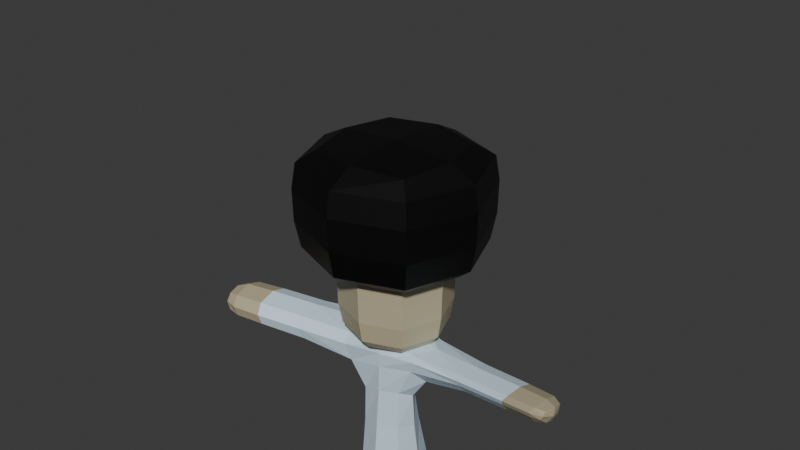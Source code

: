 # Source: GRANDMA.blend  (saved by Blender 4.0.36; exported with 4.5.12 LTS)
import bpy
from mathutils import Matrix  # noqa: F401  (used for matrix-valued properties, if any)

bpy.ops.wm.read_factory_settings(use_empty=True)
scene = bpy.context.scene
scene.name = 'Scene'

# ---- collections
col_collection = bpy.data.collections.new('Collection'); scene.collection.children.link(col_collection)

# ---- materials (node trees are filled in below, after node groups)
mat_skin = bpy.data.materials.new('sKIN')
mat_skin.alpha_threshold = 0.0
mat_skin.use_transparent_shadow = False
mat_skin.roughness = 0.5
mat_skin.line_color = (0.0, 0.0, 0.0, 1.0)
mat_dress = bpy.data.materials.new('Dress')
mat_dress.use_transparent_shadow = False
mat_hair = bpy.data.materials.new('Hair')
mat_hair.use_transparent_shadow = False
mat_glasses = bpy.data.materials.new('Glasses')
mat_glasses.use_transparent_shadow = False
mat_material_004 = bpy.data.materials.new('Material.004')
mat_material_004.use_transparent_shadow = False

# ---- material node trees
mat_skin.use_nodes = True; mat_skin.node_tree.nodes.clear()
_N = mat_skin.node_tree.nodes; _L = mat_skin.node_tree.links
n0 = _N.new('ShaderNodeOutputMaterial'); n0.name = 'Material Output'; n0.location = (300, 300)
n1 = _N.new('ShaderNodeBsdfPrincipled'); n1.name = 'Principled BSDF'; n1.location = (10, 300)
n1.inputs[3].default_value = 1.45
n2 = _N.new('ShaderNodeRGB'); n2.name = 'RGB'; n2.location = (-280, 280)
n2.outputs[0].default_value = (0.4987, 0.438, 0.2828, 1.0)
_L.new(n1.outputs[0], n0.inputs[0])
_L.new(n2.outputs[0], n1.inputs[0])
n0.is_active_output = True
mat_dress.use_nodes = True; mat_dress.node_tree.nodes.clear()
_N = mat_dress.node_tree.nodes; _L = mat_dress.node_tree.links
n0 = _N.new('ShaderNodeBsdfPrincipled'); n0.name = 'Principled BSDF'; n0.location = (10, 300)
n0.inputs[3].default_value = 1.45
n1 = _N.new('ShaderNodeOutputMaterial'); n1.name = 'Material Output'; n1.location = (300, 300)
n2 = _N.new('ShaderNodeRGB'); n2.name = 'RGB'; n2.location = (-280, 280)
n2.outputs[0].default_value = (0.6878, 0.8712, 1.0, 1.0)
_L.new(n0.outputs[0], n1.inputs[0])
_L.new(n2.outputs[0], n0.inputs[0])
n1.is_active_output = True
mat_hair.use_nodes = True; mat_hair.node_tree.nodes.clear()
_N = mat_hair.node_tree.nodes; _L = mat_hair.node_tree.links
n0 = _N.new('ShaderNodeBsdfPrincipled'); n0.name = 'Principled BSDF'; n0.location = (10, 300)
n0.inputs[3].default_value = 1.45
n1 = _N.new('ShaderNodeOutputMaterial'); n1.name = 'Material Output'; n1.location = (300, 300)
n2 = _N.new('ShaderNodeRGB'); n2.name = 'RGB'; n2.location = (-280, 280)
n2.outputs[0].default_value = (0.0, 0.0, 0.0, 1.0)
_L.new(n0.outputs[0], n1.inputs[0])
_L.new(n2.outputs[0], n0.inputs[0])
n1.is_active_output = True
mat_glasses.use_nodes = True; mat_glasses.node_tree.nodes.clear()
_N = mat_glasses.node_tree.nodes; _L = mat_glasses.node_tree.links
n0 = _N.new('ShaderNodeBsdfPrincipled'); n0.name = 'Principled BSDF'; n0.location = (10, 300)
n0.inputs[3].default_value = 1.45
n1 = _N.new('ShaderNodeOutputMaterial'); n1.name = 'Material Output'; n1.location = (300, 300)
n2 = _N.new('ShaderNodeRGB'); n2.name = 'RGB'; n2.location = (-280, 280)
n2.outputs[0].default_value = (0.4986, 0.0, 0.4933, 1.0)
_L.new(n0.outputs[0], n1.inputs[0])
_L.new(n2.outputs[0], n0.inputs[0])
n1.is_active_output = True
mat_material_004.use_nodes = True; mat_material_004.node_tree.nodes.clear()
_N = mat_material_004.node_tree.nodes; _L = mat_material_004.node_tree.links
n0 = _N.new('ShaderNodeBsdfPrincipled'); n0.name = 'Principled BSDF'; n0.location = (10, 300)
n0.inputs[3].default_value = 1.45
n1 = _N.new('ShaderNodeOutputMaterial'); n1.name = 'Material Output'; n1.location = (300, 300)
_L.new(n0.outputs[0], n1.inputs[0])
n1.is_active_output = True

# ---- world
world_world = bpy.data.worlds.new('World'); scene.world = world_world
world_world.use_nodes = True; world_world.node_tree.nodes.clear()
_N = world_world.node_tree.nodes; _L = world_world.node_tree.links
n0 = _N.new('ShaderNodeOutputWorld'); n0.name = 'World Output'; n0.location = (300, 300)
n1 = _N.new('ShaderNodeBackground'); n1.name = 'Background'; n1.location = (10, 300)
n1.inputs[0].default_value = (0.05088, 0.05088, 0.05088, 1.0)
_L.new(n1.outputs[0], n0.inputs[0])
n0.is_active_output = True
world_world.color = (0.05088, 0.05088, 0.05088)
world_world.use_sun_shadow = False
world_world.sun_shadow_jitter_overblur = 0.0

# ---- meshes
me_cube_001 = bpy.data.meshes.new('Cube.001')
me_cube_001.from_pydata([(-0.1458, 1.376, 7.916), (-0.1458, 1.376, 7.146), (-0.1458, 1.319, 7.916), (-0.1458, 1.319, 7.146), (0.06177, 1.376, 7.916), (0.06177, 1.376, 7.146), (0.06177, 1.319, 7.916), (0.06177, 1.319, 7.146), (-0.1804, 1.386, 7.399), (-0.1804, 1.309, 7.399), (0.09637, 1.309, 7.399), (0.09637, 1.386, 7.399), (-0.1686, 1.347, 7.961), (-0.1745, 1.384, 7.215), (-0.1686, 1.347, 7.135), (-0.1745, 1.311, 7.695), (-0.04204, 1.313, 7.961), (-0.04204, 1.313, 7.135), (0.09045, 1.311, 7.695), (0.08452, 1.347, 7.961), (0.08452, 1.347, 7.135), (0.09045, 1.384, 7.695), (-0.04204, 1.382, 7.961), (-0.04204, 1.382, 7.135), (-0.1745, 1.384, 7.695), (-0.1745, 1.311, 7.215), (0.09045, 1.311, 7.215), (0.09045, 1.384, 7.215), (-0.04204, 1.4, 7.399), (0.1483, 1.347, 7.399), (-0.04204, 1.295, 7.399), (-0.2324, 1.347, 7.399), (-0.2243, 1.347, 7.214), (-0.04204, 1.297, 7.214), (0.1403, 1.347, 7.214), (-0.04204, 1.398, 7.214), (-0.04204, 1.347, 8.056), (-0.04204, 1.347, 7.113), (-0.04204, 1.398, 7.7), (0.1403, 1.347, 7.7), (-0.04204, 1.297, 7.7), (-0.2243, 1.347, 7.7), (0.5067, 0.6869, 2.166), (0.5374, 0.5376, 0.1578), (0.6153, -0.652, 2.144), (0.5374, -0.5376, 0.1578), (-0.6363, 0.8508, 2.133), (-0.5, 0.5, -1.192e-07), (-0.6212, -0.5907, 2.097), (-0.5, -0.5, -1.192e-07), (0.5878, -0.5703, 6.621), (-0.5343, -0.5228, 6.576), (0.5562, 0.5691, 6.618), (-0.6034, 0.6172, 6.591), (0.5592, -0.633, 4.558), (-0.5224, 0.3793, 4.182), (3.194, 0.02469, 5.952), (3.288, -0.6197, 6.473), (4.155, -0.401, 6.589), (-4.365, -0.4075, 6.342), (3.317, -0.5024, 6.632), (3.272, 0.3683, 6.43), (4.127, -0.5173, 6.43), (-4.283, -0.65, 5.917), (0.8414, -0.8376, 6.874), (-0.831, -0.8281, 6.866), (0.8351, 0.8388, 6.875), (-0.8449, 0.8487, 6.87), (-0.8779, 0.02311, 5.585), (0.8249, 0.05503, 5.689), (0.9418, -0.6614, 6.244), (-0.7773, -0.6455, 5.819), (4.062, -0.005682, 6.079), (-4.214, -1.119, 6.006), (4.115, 0.2238, 6.398), (-4.291, -1.01, 6.38), (-3.428, -0.08927, 6.407), (-3.328, -0.9369, 6.441), (-3.228, -1.037, 5.959), (-3.319, -0.4572, 5.822), (-0.4637, -0.5589, 4.325), (0.4389, 0.2694, 4.276), (0.6364, 0.69, 0.3569), (-0.6643, -0.6522, 0.3369), (0.6591, -0.6651, 0.3409), (-0.6655, 0.7267, 0.3527), (0.6093, 0.5703, -0.01072), (0.6099, 0.5709, 0.233), (0.5808, 1.003, -0.1299), (0.5808, 1.003, 0.1112), (0.9681, 0.542, -0.1283), (0.9692, 0.5431, 0.1174), (0.9678, 1.003, -0.1299), (0.9678, 1.003, 0.1112), (-0.7067, 0.5417, -0.1299), (-0.7067, 0.5417, 0.1112), (-0.7067, 1.003, -0.1299), (-0.7067, 1.003, 0.1112), (-0.3197, 0.5417, -0.1299), (-0.3197, 0.5417, 0.1112), (-0.3197, 1.003, -0.1299), (-0.3197, 1.003, 0.1112), (-0.9689, 0.4487, 6.436), (0.9481, -0.5774, 6.604), (0.8961, 0.4632, 6.468), (-0.8647, -0.5804, 6.474), (0.9047, 0.9048, 7.928), (0.9047, -0.9047, 7.928), (-0.9049, 0.9049, 7.928), (-0.9048, -0.9047, 7.928), (0.3286, 1.269, 8.155), (0.9689, 1.267, 8.264), (0.3246, 1.27, 7.842), (0.9729, 1.269, 7.878), (0.4828, 1.269, 7.946), (0.4828, 1.268, 8.124), (0.8147, 1.268, 8.124), (0.8147, 1.269, 7.946), (-1.041, 1.266, 8.251), (-0.3959, 1.27, 8.168), (-1.044, 1.269, 7.874), (-0.3936, 1.27, 7.846), (-0.8845, 1.269, 7.946), (-0.8845, 1.268, 8.124), (-0.5527, 1.268, 8.124), (-0.5527, 1.269, 7.946), (-0.4302, 1.275, 8.082), (0.3441, 1.275, 8.082), (-0.4302, 1.276, 7.984), (0.3441, 1.276, 7.984), (0.1372, 1.275, 8.106), (0.1372, 1.276, 7.96), (-0.2222, 1.276, 7.96), (-0.2222, 1.275, 8.106), (-1.008, -1.008, 8.492), (1.008, -1.008, 8.492), (1.008, 1.008, 8.492), (-1.008, 1.008, 8.492), (-1.42, -1.42, 8.773), (1.42, -1.42, 8.773), (1.42, 1.42, 8.773), (-1.42, 1.42, 8.773), (1.142, -1.142, 10.98), (-1.142, -1.142, 10.98), (1.142, 1.142, 10.98), (-1.142, 1.142, 10.98), (-1.523, -1.523, 10.14), (1.523, -1.523, 10.14), (1.523, 1.523, 10.14), (-1.523, 1.523, 10.14), (-0.04431, 1.356, 8.196), (0.9183, 1.327, 8.565), (0.02623, 1.38, 8.014), (0.9888, 1.351, 8.383), (0.0989, 1.345, 8.301), (0.2039, 1.381, 8.031), (0.7406, 1.326, 8.548), (0.8456, 1.362, 8.277), (-0.111, 1.302, 8.199), (-1.074, 1.273, 8.569), (-0.1815, 1.326, 8.018), (-1.144, 1.297, 8.387), (-0.2542, 1.291, 8.305), (-0.3592, 1.327, 8.035), (-0.8959, 1.272, 8.552), (-1.001, 1.308, 8.281), (-0.6096, -9.313e-10, -1.192e-07), (1.863e-09, 0.6096, 0.006154), (0.6528, 0.6596, 0.1218), (-0.6554, -0.6229, 1.062), (0.656, -0.6569, 0.1216), (-0.638, 0.6456, 0.04408), (0.00868, -0.882, 2.115), (0.7841, -0.003672, 2.162), (-3.725e-09, -0.6096, 0.006154), (-0.8518, 0.1512, 2.108), (-0.07643, 1.029, 2.155), (0.6126, -1.863e-09, 0.05623), (0.03616, -0.7602, 6.597), (0.7859, -0.009554, 6.626), (-0.7828, 0.0562, 6.577), (-0.03305, 0.8069, 6.606), (-0.5935, 0.5473, 6.555), (0.4632, 0.508, 3.271), (0.5762, -0.5212, 6.612), (-0.549, -0.5702, 3.247), (3.316, -0.7031, 6.621), (3.305, -0.02383, 6.591), (2.091, 0.02004, 5.922), (3.913, -0.5985, 6.466), (3.898, 0.3473, 6.425), (3.942, -0.4805, 6.627), (4.173, -0.0694, 6.52), (2.215, -0.5177, 6.627), (2.17, 0.3711, 6.432), (4.18, -0.5211, 6.54), (-3.391, -0.1394, 6.099), (-3.26, -1.121, 6.216), (-3.253, -0.7912, 5.791), (-3.398, -0.4692, 6.524), (0.007094, -1.147, 6.87), (1.153, -0.001229, 6.876), (-1.152, 0.01209, 6.867), (-0.006798, 1.158, 6.873), (-0.7246, 0.7352, 6.643), (0.6959, 0.7061, 6.659), (0.7146, -0.7036, 6.658), (-0.6831, -0.6751, 6.633), (-1.214, 1.214, 8.548), (-0.8975, 0.8979, 7.368), (1.214, 1.214, 8.548), (0.896, 0.8966, 7.369), (-0.5171, 0.1451, 4.956), (0.9054, 0.353, 6.088), (0.5809, -0.6298, 5.504), (-0.8625, -0.741, 6.244), (1.113, -0.338, 5.897), (-1.056, -0.3502, 5.547), (0.09689, -0.7097, 6.042), (-0.03792, 0.1876, 5.565), (4.124, -0.2801, 6.228), (-2.271, 0.1373, 6.4), (-4.023, -1.044, 6.434), (2.188, -0.6311, 6.448), (3.824, 0.02399, 5.976), (4.116, 0.1716, 6.209), (-2.071, -0.826, 5.934), (-4.014, -0.5847, 5.842), (-2.163, -0.2375, 5.788), (-3.927, -1.147, 5.97), (-2.17, -0.7298, 6.435), (-4.119, -0.2392, 6.4), (-4.379, -0.6958, 6.405), (-4.375, -0.4765, 6.122), (-4.283, -0.91, 5.917), (-4.287, -1.129, 6.2), (3.22, 0.3386, 6.123), (3.231, -0.3407, 6.153), (0.6851, -0.1991, 4.448), (-0.6791, -0.07251, 4.223), (0.06451, -0.7685, 4.482), (-0.05855, 0.4969, 4.189), (0.5865, -0.6425, 3.378), (-0.5843, 0.663, 3.208), (-0.4384, -0.5613, 5.181), (0.4646, 0.08367, 5.073), (0.5745, 0.7244, 1.118), (-0.6378, -0.6363, 0.04212), (0.6408, -0.6596, 1.071), (-0.6601, 0.8322, 1.104), (-0.0168, 0.9645, 0.3578), (0.8935, 0.008141, 0.3479), (-0.911, 0.04181, 0.3443), (-0.0007303, -0.9146, 0.3344), (0.5385, 0.7722, -0.1561), (0.5799, 0.5329, 0.1646), (0.5394, 0.7732, 0.1416), (0.5384, 1.053, -0.009338), (0.7743, 1.053, -0.1563), (0.7743, 1.053, 0.1376), (1.01, 1.053, -0.009338), (1.01, 0.7722, -0.1563), (1.01, 0.7722, 0.1376), (1.011, 0.4917, -0.00685), (0.7916, 0.5086, -0.08374), (0.7954, 0.5123, 0.2259), (-0.7491, 0.7722, -0.1563), (-0.7491, 0.4911, -0.009338), (-0.7491, 0.7722, 0.1376), (-0.7491, 1.053, -0.009338), (-0.5132, 1.053, -0.1563), (-0.5132, 1.053, 0.1376), (-0.2773, 1.053, -0.009338), (-0.2773, 0.7722, -0.1563), (-0.2773, 0.7722, 0.1376), (-0.2773, 0.4911, -0.006863), (-0.5132, 0.4911, -0.1563), (-0.5132, 0.4911, 0.1376), (-0.9923, 0.294, 6.06), (1.011, -0.7227, 6.534), (0.5369, 0.4984, 6.589), (-0.5098, -0.4713, 6.549), (1.177, -0.03056, 6.596), (-1.182, -0.04508, 6.521), (0.05718, -0.6924, 6.527), (-0.0407, 0.599, 6.415), (-1.244, 0.0001155, 7.928), (1.244, 5.024e-06, 7.928), (0.9176, 0.9177, 8.311), (-5.02e-06, -1.244, 7.928), (-0.0001155, 1.244, 7.928), (-0.8956, -0.8951, 7.368), (0.8968, -0.8964, 7.369), (-0.9177, 0.9177, 8.311), (0.2058, 1.27, 7.985), (0.6488, 1.267, 8.275), (1.092, 1.268, 8.084), (0.6488, 1.27, 7.794), (0.4206, 1.269, 8.035), (0.6488, 1.268, 8.157), (0.8769, 1.269, 8.035), (0.6488, 1.269, 7.912), (0.8938, 1.269, 7.912), (0.8918, 1.267, 8.194), (0.4057, 1.268, 8.139), (0.4037, 1.27, 7.894), (-1.164, 1.267, 8.073), (-0.7186, 1.267, 8.275), (-0.2733, 1.271, 7.997), (-0.7186, 1.27, 7.794), (-0.9468, 1.269, 8.035), (-0.7186, 1.268, 8.157), (-0.4904, 1.269, 8.035), (-0.7186, 1.269, 7.912), (-0.4731, 1.27, 7.896), (-0.4743, 1.269, 8.146), (-0.9629, 1.267, 8.187), (-0.9641, 1.269, 7.91), (-0.4549, 1.276, 8.033), (0.2678, 1.275, 8.103), (0.3686, 1.276, 8.033), (-0.3534, 1.276, 7.963), (-0.04239, 1.275, 8.106), (0.2678, 1.276, 7.963), (0.1372, 1.276, 8.033), (-0.04239, 1.276, 7.96), (-0.3534, 1.275, 8.103), (-0.2222, 1.276, 8.033), (-0.9177, -0.9176, 8.311), (0.9176, -0.9176, 8.311), (-1.214, -1.214, 8.548), (1.214, -1.214, 8.548), (1.386, 1.307e-06, 8.492), (-6.322e-05, 1.386, 8.492), (-1.263e-06, -1.386, 8.492), (-1.386, 6.32e-05, 8.492), (-1.51, 1.51, 9.391), (-1.51, -1.51, 9.391), (1.51, -1.51, 9.392), (1.51, 1.51, 9.391), (1.952, -1.023e-05, 8.773), (-6.565e-05, 1.952, 8.773), (1.029e-05, -1.952, 8.773), (-1.952, 6.566e-05, 8.773), (4.448e-05, -1.392, 11.03), (1.392, -4.446e-05, 11.03), (-1.392, -2.949e-05, 11.03), (2.946e-05, 1.392, 11.03), (-1.458, -1.458, 10.71), (1.458, -1.458, 10.71), (1.458, 1.458, 10.71), (-1.458, 1.458, 10.71), (2.094, -3.651e-05, 10.14), (-3.129e-05, 2.094, 10.14), (3.653e-05, -2.094, 10.14), (-2.094, 3.14e-05, 10.14), (-0.009039, 1.368, 8.105), (0.8832, 1.322, 8.596), (0.9536, 1.339, 8.474), (0.06132, 1.385, 7.983), (-0.03929, 1.35, 8.242), (0.5248, 1.372, 8.154), (0.1514, 1.363, 8.166), (0.4198, 1.336, 8.425), (0.9838, 1.357, 8.337), (0.7931, 1.344, 8.413), (-1.158, 2.373, 8.173), (-0.5103, 2.373, 8.173), (-0.1462, 1.314, 8.109), (-1.038, 1.268, 8.6), (-1.109, 1.285, 8.478), (-0.2166, 1.331, 7.987), (-0.116, 1.296, 8.246), (-0.68, 1.318, 8.158), (-0.3067, 1.309, 8.17), (-0.5751, 1.282, 8.429), (-1.139, 1.303, 8.341), (-0.9484, 1.29, 8.417), (-0.0389, 0.7073, 6.566), (-0.0006495, -0.9074, 1.059), (-0.8951, 0.1182, 1.081), (-0.07079, 1.304e-08, 3.147), (0.845, 0.01888, 1.097), (-0.04945, 1.044, 1.119), (-0.01997, 0.985, 6.652), (0.04498, -0.6803, 6.578), (-0.7581, 0.04758, 6.549), (0.7619, -0.01873, 6.614), (2.116, 0.334, 6.116), (2.148, -0.3476, 6.12), (-2.233, 0.07782, 6.084), (-2.102, -0.9116, 6.208), (-2.117, -0.5744, 5.753), (-2.259, -0.2539, 6.515), (0.9695, -0.004126, 6.663), (-0.968, 0.03544, 6.634), (0.02138, -0.9537, 6.645), (-6.357e-05, 1.669, 8.548), (-1.669, 6.355e-05, 8.548), (1.669, -2.334e-06, 8.548), (2.351e-06, -1.669, 8.548), (0.7084, -0.2886, 5.32), (-0.6635, -0.2006, 5.02), (0.08879, -0.7222, 5.4), (-0.04372, 0.2505, 4.957), (3.943, -0.6758, 6.612), (4.218, -0.1742, 6.374), (-4.088, -0.2841, 6.106), (-3.962, -1.224, 6.218), (-3.956, -0.9086, 5.81), (-4.421, -0.8163, 6.161), (3.933, -0.02513, 6.584), (3.851, 0.322, 6.135), (2.221, -0.03141, 6.59), (0.7295, -0.08856, 3.343), (-0.7713, 0.06773, 3.209), (0.03361, -0.8298, 3.326), (-0.07545, 0.809, 3.226), (2.214, -0.7131, 6.607), (-0.0021, 0.8841, 0.04473), (0.8752, 0.001018, 0.04349), (-0.8774, 0.005226, 0.04304), (-9.13e-05, -0.8778, 0.0418), (0.4498, 0.7725, -0.008056), (0.7743, 1.159, -0.009338), (1.099, 0.7722, -0.009338), (0.8067, 0.4177, 0.1264), (0.7743, 0.7722, -0.164), (0.7744, 0.7723, 0.1936), (-0.838, 0.7722, -0.009338), (-0.5132, 1.159, -0.009338), (-0.1884, 0.7722, -0.009338), (-0.5132, 0.3851, -0.009338), (-0.5132, 0.7722, -0.1503), (-0.5132, 0.7722, 0.1931), (3.862, -0.3287, 6.164), (-4.094, -0.6, 6.513), (0.0813, -0.7166, 6.382), (-0.04018, 0.3781, 6.059), (-1.233, 0.001653, 7.368), (0.0008806, -1.232, 7.368), (-0.0009915, 1.233, 7.369), (1.233, -0.0001474, 7.369), (-0.3819, 1.27, 8.016), (-1.055, 1.268, 8.054), (0.9843, 1.268, 8.059), (0.3132, 1.269, 8.01), (0.6488, 1.27, 7.853), (0.6488, 1.268, 8.216), (-0.7186, 1.27, 7.853), (-0.7186, 1.268, 8.216), (0.2706, 1.276, 8.033), (-0.04239, 1.276, 8.033), (-0.3562, 1.276, 8.033), (1.262, 3.265e-06, 8.311), (-7.922e-05, 1.262, 8.311), (-3.256e-06, -1.262, 8.311), (-1.262, 7.918e-05, 8.311), (2.366e-05, -2.076, 9.392), (-5.541e-05, 2.076, 9.391), (-2.076, 5.54e-05, 9.391), (2.076, -2.358e-05, 9.392), (-2.006, -1.887e-06, 10.71), (4.209e-05, -4.21e-05, 11.13), (4.295e-05, -2.006, 10.71), (1.905e-06, 2.006, 10.71), (2.006, -4.293e-05, 10.71), (0.9335, 1.34, 8.466), (0.01101, 1.368, 8.112), (0.4723, 1.354, 8.289), (-1.089, 1.286, 8.47), (-0.1663, 1.314, 8.116), (-0.6275, 1.3, 8.293)], [], [(8, 13, 32, 31), (13, 1, 14, 32), (32, 14, 3, 25), (31, 32, 25, 9), (9, 25, 33, 30), (25, 3, 17, 33), (33, 17, 7, 26), (30, 33, 26, 10), (10, 26, 34, 29), (26, 7, 20, 34), (34, 20, 5, 27), (29, 34, 27, 11), (11, 27, 35, 28), (27, 5, 23, 35), (35, 23, 1, 13), (28, 35, 13, 8), (2, 16, 36, 12), (16, 6, 19, 36), (36, 19, 4, 22), (12, 36, 22, 0), (7, 17, 37, 20), (17, 3, 14, 37), (37, 14, 1, 23), (20, 37, 23, 5), (4, 21, 38, 22), (21, 11, 28, 38), (38, 28, 8, 24), (22, 38, 24, 0), (6, 18, 39, 19), (18, 10, 29, 39), (39, 29, 11, 21), (19, 39, 21, 4), (2, 15, 40, 16), (15, 9, 30, 40), (40, 30, 10, 18), (16, 40, 18, 6), (0, 24, 41, 12), (24, 8, 31, 41), (41, 31, 9, 15), (12, 41, 15, 2), (104, 285, 378, 280), (285, 102, 182, 378), (378, 182, 53, 181), (280, 378, 181, 52), (84, 248, 379, 253), (248, 44, 172, 379), (379, 172, 48, 169), (253, 379, 169, 83), (83, 169, 380, 252), (169, 48, 175, 380), (380, 175, 46, 249), (252, 380, 249, 85), (47, 167, 381, 166), (167, 43, 177, 381), (381, 177, 45, 174), (166, 381, 174, 49), (82, 246, 382, 251), (246, 42, 173, 382), (382, 173, 44, 248), (251, 382, 248, 84), (85, 249, 383, 250), (249, 46, 176, 383), (383, 176, 42, 246), (250, 383, 246, 82), (52, 181, 384, 205), (181, 53, 204, 384), (384, 204, 67, 203), (205, 384, 203, 66), (105, 284, 385, 281), (284, 103, 184, 385), (385, 184, 50, 178), (281, 385, 178, 51), (102, 283, 386, 182), (283, 105, 281, 386), (386, 281, 51, 180), (182, 386, 180, 53), (103, 282, 387, 184), (282, 104, 280, 387), (387, 280, 52, 179), (184, 387, 179, 50), (69, 213, 388, 188), (213, 104, 194, 388), (388, 194, 61, 236), (188, 388, 236, 56), (70, 216, 389, 223), (216, 69, 188, 389), (389, 188, 56, 237), (223, 389, 237, 57), (102, 278, 390, 221), (278, 68, 228, 390), (390, 228, 79, 196), (221, 390, 196, 76), (71, 215, 391, 226), (215, 105, 230, 391), (391, 230, 77, 197), (226, 391, 197, 78), (68, 217, 392, 228), (217, 71, 226, 392), (392, 226, 78, 198), (228, 392, 198, 79), (105, 283, 393, 230), (283, 102, 221, 393), (393, 221, 76, 199), (230, 393, 199, 77), (50, 179, 394, 206), (179, 52, 205, 394), (394, 205, 66, 201), (206, 394, 201, 64), (53, 180, 395, 204), (180, 51, 207, 395), (395, 207, 65, 202), (204, 395, 202, 67), (51, 178, 396, 207), (178, 50, 206, 396), (396, 206, 64, 200), (207, 396, 200, 65), (136, 333, 397, 210), (333, 137, 208, 397), (397, 208, 141, 341), (210, 397, 341, 140), (137, 335, 398, 208), (335, 134, 330, 398), (398, 330, 138, 343), (208, 398, 343, 141), (135, 332, 399, 331), (332, 136, 210, 399), (399, 210, 140, 340), (331, 399, 340, 139), (134, 334, 400, 330), (334, 135, 331, 400), (400, 331, 139, 342), (330, 400, 342, 138), (54, 238, 401, 214), (238, 81, 245, 401), (401, 245, 69, 216), (214, 401, 216, 70), (55, 239, 402, 212), (239, 80, 244, 402), (402, 244, 71, 217), (212, 402, 217, 68), (80, 240, 403, 244), (240, 54, 214, 403), (403, 214, 70, 218), (244, 403, 218, 71), (81, 241, 404, 245), (241, 55, 212, 404), (404, 212, 68, 219), (245, 404, 219, 69), (60, 186, 405, 191), (186, 57, 189, 405), (405, 189, 62, 195), (191, 405, 195, 58), (62, 220, 406, 195), (220, 72, 225, 406), (406, 225, 74, 192), (195, 406, 192, 58), (76, 196, 407, 231), (196, 79, 227, 407), (407, 227, 63, 233), (231, 407, 233, 59), (78, 197, 408, 229), (197, 77, 222, 408), (408, 222, 75, 235), (229, 408, 235, 73), (79, 198, 409, 227), (198, 78, 229, 409), (409, 229, 73, 234), (227, 409, 234, 63), (63, 234, 410, 233), (234, 73, 235, 410), (410, 235, 75, 232), (233, 410, 232, 59), (61, 187, 411, 190), (187, 60, 191, 411), (411, 191, 58, 192), (190, 411, 192, 74), (56, 236, 412, 224), (236, 61, 190, 412), (412, 190, 74, 225), (224, 412, 225, 72), (104, 282, 413, 194), (282, 103, 193, 413), (413, 193, 60, 187), (194, 413, 187, 61), (44, 173, 414, 242), (173, 42, 183, 414), (414, 183, 81, 238), (242, 414, 238, 54), (46, 175, 415, 243), (175, 48, 185, 415), (415, 185, 80, 239), (243, 415, 239, 55), (48, 172, 416, 185), (172, 44, 242, 416), (416, 242, 54, 240), (185, 416, 240, 80), (42, 176, 417, 183), (176, 46, 243, 417), (417, 243, 55, 241), (183, 417, 241, 81), (103, 279, 418, 193), (279, 70, 223, 418), (418, 223, 57, 186), (193, 418, 186, 60), (47, 171, 419, 167), (171, 85, 250, 419), (419, 250, 82, 168), (167, 419, 168, 43), (43, 168, 420, 177), (168, 82, 251, 420), (420, 251, 84, 170), (177, 420, 170, 45), (49, 247, 421, 166), (247, 83, 252, 421), (421, 252, 85, 171), (166, 421, 171, 47), (45, 170, 422, 174), (170, 84, 253, 422), (422, 253, 83, 247), (174, 422, 247, 49), (86, 255, 423, 254), (255, 87, 256, 423), (423, 256, 89, 257), (254, 423, 257, 88), (88, 257, 424, 258), (257, 89, 259, 424), (424, 259, 93, 260), (258, 424, 260, 92), (92, 260, 425, 261), (260, 93, 262, 425), (425, 262, 91, 263), (261, 425, 263, 90), (90, 263, 426, 264), (263, 91, 265, 426), (426, 265, 87, 255), (264, 426, 255, 86), (88, 258, 427, 254), (258, 92, 261, 427), (427, 261, 90, 264), (254, 427, 264, 86), (93, 259, 428, 262), (259, 89, 256, 428), (428, 256, 87, 265), (262, 428, 265, 91), (94, 267, 429, 266), (267, 95, 268, 429), (429, 268, 97, 269), (266, 429, 269, 96), (96, 269, 430, 270), (269, 97, 271, 430), (430, 271, 101, 272), (270, 430, 272, 100), (100, 272, 431, 273), (272, 101, 274, 431), (431, 274, 99, 275), (273, 431, 275, 98), (98, 275, 432, 276), (275, 99, 277, 432), (432, 277, 95, 267), (276, 432, 267, 94), (96, 270, 433, 266), (270, 100, 273, 433), (433, 273, 98, 276), (266, 433, 276, 94), (101, 271, 434, 274), (271, 97, 268, 434), (434, 268, 95, 277), (274, 434, 277, 99), (57, 237, 435, 189), (237, 56, 224, 435), (435, 224, 72, 220), (189, 435, 220, 62), (77, 199, 436, 222), (199, 76, 231, 436), (436, 231, 59, 232), (222, 436, 232, 75), (71, 218, 437, 215), (218, 70, 279, 437), (437, 279, 103, 284), (215, 437, 284, 105), (69, 219, 438, 213), (219, 68, 278, 438), (438, 278, 102, 285), (213, 438, 285, 104), (67, 202, 439, 209), (202, 65, 291, 439), (439, 291, 109, 286), (209, 439, 286, 108), (65, 200, 440, 291), (200, 64, 292, 440), (440, 292, 107, 289), (291, 440, 289, 109), (66, 203, 441, 211), (203, 67, 209, 441), (441, 209, 108, 290), (211, 441, 290, 106), (64, 201, 442, 292), (201, 66, 211, 442), (442, 211, 106, 287), (292, 442, 287, 107), (119, 308, 443, 315), (308, 121, 314, 443), (443, 314, 125, 312), (315, 443, 312, 124), (120, 306, 444, 317), (306, 118, 316, 444), (444, 316, 123, 310), (317, 444, 310, 122), (111, 296, 445, 303), (296, 113, 302, 445), (445, 302, 117, 300), (303, 445, 300, 116), (112, 294, 446, 305), (294, 110, 304, 446), (446, 304, 115, 298), (305, 446, 298, 114), (113, 297, 447, 302), (297, 112, 305, 447), (447, 305, 114, 301), (302, 447, 301, 117), (110, 295, 448, 304), (295, 111, 303, 448), (448, 303, 116, 299), (304, 448, 299, 115), (121, 309, 449, 314), (309, 120, 317, 449), (449, 317, 122, 313), (314, 449, 313, 125), (118, 307, 450, 316), (307, 119, 315, 450), (450, 315, 124, 311), (316, 450, 311, 123), (130, 319, 451, 324), (319, 127, 320, 451), (451, 320, 129, 323), (324, 451, 323, 131), (133, 322, 452, 327), (322, 130, 324, 452), (452, 324, 131, 325), (327, 452, 325, 132), (126, 326, 453, 318), (326, 133, 327, 453), (453, 327, 132, 321), (318, 453, 321, 128), (107, 287, 454, 329), (287, 106, 288, 454), (454, 288, 136, 332), (329, 454, 332, 135), (106, 290, 455, 288), (290, 108, 293, 455), (455, 293, 137, 333), (288, 455, 333, 136), (109, 289, 456, 328), (289, 107, 329, 456), (456, 329, 135, 334), (328, 456, 334, 134), (108, 286, 457, 293), (286, 109, 328, 457), (457, 328, 134, 335), (293, 457, 335, 137), (138, 342, 458, 337), (342, 139, 338, 458), (458, 338, 147, 354), (337, 458, 354, 146), (140, 341, 459, 339), (341, 141, 336, 459), (459, 336, 149, 353), (339, 459, 353, 148), (141, 343, 460, 336), (343, 138, 337, 460), (460, 337, 146, 355), (336, 460, 355, 149), (139, 340, 461, 338), (340, 140, 339, 461), (461, 339, 148, 352), (338, 461, 352, 147), (149, 355, 462, 351), (355, 146, 348, 462), (462, 348, 143, 346), (351, 462, 346, 145), (144, 347, 463, 345), (347, 145, 346, 463), (463, 346, 143, 344), (345, 463, 344, 142), (146, 354, 464, 348), (354, 147, 349, 464), (464, 349, 142, 344), (348, 464, 344, 143), (148, 353, 465, 350), (353, 149, 351, 465), (465, 351, 145, 347), (350, 465, 347, 144), (147, 352, 466, 349), (352, 148, 350, 466), (466, 350, 144, 345), (349, 466, 345, 142), (156, 357, 467, 365), (357, 151, 358, 467), (467, 358, 153, 364), (365, 467, 364, 157), (150, 360, 468, 356), (360, 154, 362, 468), (468, 362, 155, 359), (356, 468, 359, 152), (154, 363, 469, 362), (363, 156, 365, 469), (469, 365, 157, 361), (362, 469, 361, 155), (164, 369, 470, 377), (369, 159, 370, 470), (470, 370, 161, 376), (377, 470, 376, 165), (158, 372, 471, 368), (372, 162, 374, 471), (471, 374, 163, 371), (368, 471, 371, 160), (162, 375, 472, 374), (375, 164, 377, 472), (472, 377, 165, 373), (374, 472, 373, 163)])
me_cube_001.polygons.foreach_set('material_index', [0, 0, 0, 0, 0, 0, 0, 0, 0, 0, 0, 0, 0, 0, 0, 0, 0, 0, 0, 0, 0, 0, 0, 0, 0, 0, 0, 0, 0, 0, 0, 0, 0, 0, 0, 0, 0, 0, 0, 0, 1, 1, 1, 1, 1, 1, 1, 1, 1, 1, 1, 1, 1, 1, 1, 1, 1, 1, 1, 1, 1, 1, 1, 1, 0, 0, 0, 0, 1, 1, 1, 1, 1, 1, 1, 1, 1, 1, 1, 1, 1, 1, 1, 1, 1, 1, 1, 1, 1, 1, 1, 1, 1, 1, 1, 1, 1, 1, 1, 1, 1, 1, 1, 1, 0, 0, 0, 0, 0, 0, 0, 0, 0, 0, 0, 0, 2, 2, 2, 2, 2, 2, 2, 2, 2, 2, 2, 2, 2, 2, 2, 2, 1, 1, 1, 1, 1, 1, 1, 1, 1, 1, 1, 1, 1, 1, 1, 1, 0, 0, 0, 0, 0, 0, 0, 0, 0, 0, 0, 0, 0, 0, 0, 0, 0, 0, 0, 0, 0, 0, 0, 0, 0, 0, 0, 0, 0, 0, 0, 0, 1, 1, 1, 1, 1, 1, 1, 1, 1, 1, 1, 1, 1, 1, 1, 1, 1, 1, 1, 1, 1, 1, 1, 1, 1, 1, 1, 1, 1, 1, 1, 1, 1, 1, 1, 1, 1, 1, 1, 1, 2, 2, 2, 2, 2, 2, 2, 2, 2, 2, 2, 2, 2, 2, 2, 2, 2, 2, 2, 2, 2, 2, 2, 2, 2, 2, 2, 2, 2, 2, 2, 2, 2, 2, 2, 2, 2, 2, 2, 2, 2, 2, 2, 2, 2, 2, 2, 2, 0, 0, 0, 0, 0, 0, 0, 0, 1, 1, 1, 1, 1, 1, 1, 1, 0, 0, 0, 0, 0, 0, 0, 0, 0, 0, 0, 0, 0, 0, 0, 0, 3, 3, 3, 3, 3, 3, 3, 3, 3, 3, 3, 3, 3, 3, 3, 3, 3, 3, 3, 3, 3, 3, 3, 3, 3, 3, 3, 3, 3, 3, 3, 3, 3, 3, 3, 3, 3, 3, 3, 3, 3, 3, 3, 3, 0, 0, 0, 0, 0, 0, 0, 0, 0, 0, 0, 0, 0, 0, 0, 0, 2, 2, 2, 2, 2, 2, 2, 2, 2, 2, 2, 2, 2, 2, 2, 2, 2, 2, 2, 2, 2, 2, 2, 2, 2, 2, 2, 2, 2, 2, 2, 2, 2, 2, 2, 2, 2, 2, 2, 2, 2, 2, 2, 2, 2, 2, 2, 2, 2, 2, 2, 2, 2, 2, 2, 2, 2, 2, 2, 2])
_uv = me_cube_001.uv_layers.new(name='UVMap')
_uv.uv.foreach_set('vector', [0.278, 0.8357, 0.3549, 0.8201, 0.3482, 0.9302, 0.2706, 0.9503, 0.8184, 0.8007, 0.8349, 0.7262, 0.9125, 0.776, 0.922, 0.9167, 0.922, 0.9167, 0.9125, 0.776, 0.9771, 0.7116, 0.9999, 0.7822, 0.5921, 1.243e-08, 0.671, 0.01237, 0.6888, 0.15, 0.6112, 0.1434, 0.6112, 0.1434, 0.6888, 0.15, 0.7209, 0.4846, 0.6442, 0.493, 0.6888, 0.15, 0.7219, 0.2156, 0.7503, 0.4757, 0.7209, 0.4846, 1.0, 0.4456, 0.9666, 0.449, 0.9237, 0.1897, 0.9318, 0.116, 0.6442, 0.493, 0.7209, 0.4846, 0.7464, 0.809, 0.6714, 0.8319, 0.6714, 0.8319, 0.7464, 0.809, 0.7503, 0.9193, 0.6749, 0.9468, 0.9318, 0.116, 0.9237, 0.1897, 0.8474, 0.1397, 0.8283, 4.604e-08, 0.8283, 4.604e-08, 0.8474, 0.1397, 0.7815, 0.2042, 0.7503, 0.1345, 0.2784, 7.198e-08, 0.3557, 0.01983, 0.3603, 0.1585, 0.2837, 0.1445, 0.2837, 0.1445, 0.3603, 0.1585, 0.3603, 0.4947, 0.2833, 0.4957, 0.7503, 0.1345, 0.7815, 0.2042, 0.7933, 0.4667, 0.7503, 0.4711, 0.7503, 0.4711, 0.7933, 0.4667, 0.8349, 0.7262, 0.8184, 0.8007, 0.2833, 0.4957, 0.3603, 0.4947, 0.3549, 0.8201, 0.278, 0.8357, 0.4021, 0.2469, 0.4071, 0.5093, 0.3603, 0.5002, 0.3724, 0.1815, 0.4071, 0.5093, 0.4473, 0.7633, 0.4275, 0.8111, 0.3603, 0.5002, -2.005e-09, 0.4758, 0.04243, 0.1597, 0.06571, 0.2277, 0.04564, 0.4893, 0.0372, 0.7917, -2.005e-09, 0.4758, 0.04564, 0.4893, 0.06142, 0.746, 0.9237, 0.1897, 0.9666, 0.449, 0.8814, 0.4577, 0.8474, 0.1397, 0.9666, 0.449, 0.9771, 0.7116, 0.9125, 0.776, 0.8814, 0.4577, 0.8814, 0.4577, 0.9125, 0.776, 0.8349, 0.7262, 0.7933, 0.4667, 0.8474, 0.1397, 0.8814, 0.4577, 0.7933, 0.4667, 0.7815, 0.2042, 0.06571, 0.2277, 0.1597, 0.159, 0.1573, 0.4951, 0.04564, 0.4893, 0.1597, 0.159, 0.2837, 0.1445, 0.2833, 0.4957, 0.1573, 0.4951, 0.1573, 0.4951, 0.2833, 0.4957, 0.278, 0.8357, 0.1542, 0.8205, 0.04564, 0.4893, 0.1573, 0.4951, 0.1542, 0.8205, 0.06142, 0.746, 0.4473, 0.7633, 0.5467, 0.8286, 0.5482, 0.9391, 0.4275, 0.8111, 0.5467, 0.8286, 0.6714, 0.8319, 0.6749, 0.9468, 0.5482, 0.9391, 0.1527, 0.02027, 0.2784, 7.198e-08, 0.2837, 0.1445, 0.1597, 0.159, 0.04243, 0.1597, 0.1527, 0.02027, 0.1597, 0.159, 0.06571, 0.2277, 0.4021, 0.2469, 0.4891, 0.1696, 0.5188, 0.5044, 0.4071, 0.5093, 0.4891, 0.1696, 0.6112, 0.1434, 0.6442, 0.493, 0.5188, 0.5044, 0.5188, 0.5044, 0.6442, 0.493, 0.6714, 0.8319, 0.5467, 0.8286, 0.4071, 0.5093, 0.5188, 0.5044, 0.5467, 0.8286, 0.4473, 0.7633, 0.06142, 0.746, 0.1542, 0.8205, 0.1452, 0.9306, 0.0372, 0.7917, 0.1542, 0.8205, 0.278, 0.8357, 0.2706, 0.9503, 0.1452, 0.9306, 0.4689, 0.03217, 0.5921, 1.243e-08, 0.6112, 0.1434, 0.4891, 0.1696, 0.3724, 0.1815, 0.4689, 0.03217, 0.4891, 0.1696, 0.4021, 0.2469, 0.8584, 0.3429, 0.8545, 0.2808, 0.8646, 0.2803, 0.8662, 0.3191, 0.8545, 0.2808, 0.855, 0.2203, 0.8633, 0.2445, 0.8646, 0.2803, 0.3196, 0.9038, 0.3416, 0.9349, 0.3374, 0.937, 0.3133, 0.9056, 0.3201, 0.8634, 0.3196, 0.9038, 0.3133, 0.9056, 0.3153, 0.8637, 0.02435, 0.2515, 0.07241, 0.2508, 0.07432, 0.2948, 0.0269, 0.2966, 0.07241, 0.2508, 0.1427, 0.2498, 0.1434, 0.2914, 0.07432, 0.2948, 0.07432, 0.2948, 0.1434, 0.2914, 0.1412, 0.3303, 0.0736, 0.3353, 0.0269, 0.2966, 0.07432, 0.2948, 0.0736, 0.3353, 0.02626, 0.3379, 0.4341, 0.9123, 0.4346, 0.8646, 0.4776, 0.8595, 0.474, 0.9081, 0.4346, 0.8646, 0.4352, 0.7968, 0.4784, 0.7923, 0.4776, 0.8595, 0.4776, 0.8595, 0.4784, 0.7923, 0.5266, 0.7893, 0.5271, 0.8568, 0.474, 0.9081, 0.4776, 0.8595, 0.5271, 0.8568, 0.5218, 0.9065, 0.9395, 0.9091, 0.9061, 0.9043, 0.9203, 0.8666, 0.9579, 0.8807, 0.9061, 0.9043, 0.8778, 0.8859, 0.8826, 0.8525, 0.9203, 0.8666, 0.9203, 0.8666, 0.8826, 0.8525, 0.901, 0.8242, 0.9344, 0.829, 0.9579, 0.8807, 0.9203, 0.8666, 0.9344, 0.829, 0.9627, 0.8473, 0.4556, 0.3283, 0.5057, 0.3237, 0.5035, 0.3444, 0.4542, 0.348, 0.5057, 0.3237, 0.5747, 0.3188, 0.5737, 0.3399, 0.5035, 0.3444, 0.06897, 0.232, 0.1391, 0.2336, 0.1427, 0.2498, 0.07241, 0.2508, 0.01988, 0.2307, 0.06897, 0.232, 0.07241, 0.2508, 0.02435, 0.2515, 0.4545, 0.2425, 0.5042, 0.242, 0.5059, 0.2813, 0.4556, 0.2842, 0.5042, 0.242, 0.5721, 0.2429, 0.5742, 0.279, 0.5059, 0.2813, 0.5059, 0.2813, 0.5742, 0.279, 0.5747, 0.3188, 0.5057, 0.3237, 0.4556, 0.2842, 0.5059, 0.2813, 0.5057, 0.3237, 0.4556, 0.3283, 0.3153, 0.8637, 0.3133, 0.9056, 0.3019, 0.9085, 0.3038, 0.8579, 0.3133, 0.9056, 0.3374, 0.937, 0.3328, 0.947, 0.3019, 0.9085, 0.7749, 0.9015, 0.7755, 0.9468, 0.7603, 0.9551, 0.7601, 0.9011, 0.7753, 0.8532, 0.7749, 0.9015, 0.7601, 0.9011, 0.7609, 0.8444, 0.8871, 0.3361, 0.8769, 0.2757, 0.8777, 0.2765, 0.8931, 0.3124, 0.8769, 0.2757, 0.8817, 0.2167, 0.8865, 0.241, 0.8777, 0.2765, 0.4042, 0.8685, 0.3828, 0.8388, 0.3856, 0.837, 0.4094, 0.8673, 0.4032, 0.9076, 0.4042, 0.8685, 0.4094, 0.8673, 0.4069, 0.908, 0.9553, 0.3399, 0.9233, 0.3554, 0.9281, 0.3272, 0.9605, 0.3148, 0.9233, 0.3554, 0.8871, 0.3361, 0.8931, 0.3124, 0.9281, 0.3272, 0.3762, 0.9343, 0.4032, 0.9076, 0.4069, 0.908, 0.3763, 0.936, 0.4339, 0.5689, 0.4334, 0.6035, 0.4314, 0.6034, 0.4314, 0.5646, 0.8817, 0.2167, 0.917, 0.1999, 0.919, 0.2272, 0.8865, 0.241, 0.917, 0.1999, 0.9506, 0.217, 0.9538, 0.2405, 0.919, 0.2272, 0.3474, 0.8381, 0.3201, 0.8634, 0.3153, 0.8637, 0.3464, 0.8368, 0.3828, 0.8388, 0.3474, 0.8381, 0.3464, 0.8368, 0.3856, 0.837, 0.3952, 0.7893, 0.3761, 0.7836, 0.3768, 0.7037, 0.3973, 0.7055, 0.8332, 0.3442, 0.8584, 0.3429, 0.8567, 0.4272, 0.8357, 0.424, 0.8357, 0.424, 0.8567, 0.4272, 0.8573, 0.4998, 0.837, 0.4966, 0.3973, 0.7055, 0.3768, 0.7037, 0.3761, 0.6309, 0.3965, 0.6327, 0.4111, 0.2186, 0.3858, 0.2056, 0.3988, 0.1374, 0.4223, 0.1363, 0.4213, 0.7698, 0.3952, 0.7893, 0.3973, 0.7055, 0.4218, 0.7013, 0.4218, 0.7013, 0.3973, 0.7055, 0.3965, 0.6327, 0.4209, 0.6299, 0.4223, 0.1363, 0.3988, 0.1374, 0.3992, 0.06648, 0.4221, 0.06416, 0.855, 0.2203, 0.83, 0.2196, 0.8304, 0.1387, 0.8514, 0.1358, 0.83, 0.2196, 0.7983, 0.2285, 0.8105, 0.1448, 0.8304, 0.1387, 0.7747, 0.6515, 0.7955, 0.6505, 0.7977, 0.7281, 0.7767, 0.7292, 0.8514, 0.1358, 0.8304, 0.1387, 0.8304, 0.06337, 0.8508, 0.06057, 0.3858, 0.332, 0.4145, 0.3373, 0.4153, 0.4198, 0.3967, 0.4178, 0.4145, 0.3373, 0.4284, 0.3356, 0.429, 0.4223, 0.4153, 0.4198, 0.4153, 0.4198, 0.429, 0.4223, 0.4326, 0.4997, 0.4191, 0.4972, 0.3967, 0.4178, 0.4153, 0.4198, 0.4191, 0.4972, 0.4016, 0.4951, 0.7917, 0.5643, 0.8141, 0.5799, 0.8178, 0.6511, 0.7955, 0.6505, 0.8141, 0.5799, 0.8366, 0.5646, 0.835, 0.6506, 0.8178, 0.6511, 0.8178, 0.6511, 0.835, 0.6506, 0.8366, 0.7281, 0.8201, 0.7274, 0.7955, 0.6505, 0.8178, 0.6511, 0.8201, 0.7274, 0.7977, 0.7281, 0.8871, 0.3361, 0.9233, 0.3554, 0.9128, 0.427, 0.8813, 0.4226, 0.9233, 0.3554, 0.9553, 0.3399, 0.9387, 0.4266, 0.9128, 0.427, 0.9128, 0.427, 0.9387, 0.4266, 0.9273, 0.5036, 0.902, 0.5027, 0.8813, 0.4226, 0.9128, 0.427, 0.902, 0.5027, 0.8711, 0.4995, 0.3856, 0.837, 0.3464, 0.8368, 0.3421, 0.8255, 0.3912, 0.8262, 0.3464, 0.8368, 0.3153, 0.8637, 0.3038, 0.8579, 0.3421, 0.8255, 0.3421, 0.8255, 0.3038, 0.8579, 0.2927, 0.8518, 0.3381, 0.8138, 0.3912, 0.8262, 0.3421, 0.8255, 0.3381, 0.8138, 0.397, 0.815, 0.3374, 0.937, 0.3763, 0.936, 0.3816, 0.947, 0.3328, 0.947, 0.3763, 0.936, 0.4069, 0.908, 0.4197, 0.9139, 0.3816, 0.947, 0.1246, 0.8797, 0.1261, 0.9202, 0.1097, 0.9319, 0.1082, 0.8837, 0.1261, 0.831, 0.1246, 0.8797, 0.1082, 0.8837, 0.1105, 0.8252, 0.4069, 0.908, 0.4094, 0.8673, 0.4218, 0.8639, 0.4197, 0.9139, 0.4094, 0.8673, 0.3856, 0.837, 0.3912, 0.8262, 0.4218, 0.8639, 0.5288, 0.9044, 0.5271, 0.857, 0.542, 0.8493, 0.545, 0.9064, 0.5271, 0.9483, 0.5288, 0.9044, 0.545, 0.9064, 0.5436, 0.9587, 0.2161, 0.5997, 0.1695, 0.6532, 0.1521, 0.6466, 0.2083, 0.5822, 0.1695, 0.6532, 0.1695, 0.7242, 0.1521, 0.7321, 0.1521, 0.6466, 0.1521, 0.6466, 0.1521, 0.7321, 0.135, 0.7399, 0.135, 0.6399, 0.2083, 0.5822, 0.1521, 0.6466, 0.135, 0.6399, 0.2007, 0.5646, 0.1695, 0.7242, 0.223, 0.7709, 0.2165, 0.7883, 0.1521, 0.7321, 0.223, 0.7709, 0.2939, 0.7709, 0.302, 0.7883, 0.2165, 0.7883, 0.2165, 0.7883, 0.302, 0.7883, 0.3103, 0.8057, 0.2103, 0.8057, 0.1521, 0.7321, 0.2165, 0.7883, 0.2103, 0.8057, 0.135, 0.7399, 0.3406, 0.6464, 0.2871, 0.5997, 0.2937, 0.5822, 0.3582, 0.6384, 0.2871, 0.5997, 0.2161, 0.5997, 0.2083, 0.5822, 0.2937, 0.5822, 0.2937, 0.5822, 0.2083, 0.5822, 0.2007, 0.5646, 0.3007, 0.5646, 0.3582, 0.6384, 0.2937, 0.5822, 0.3007, 0.5646, 0.376, 0.6303, 0.2939, 0.7709, 0.3406, 0.7174, 0.3582, 0.7239, 0.302, 0.7883, 0.3406, 0.7174, 0.3406, 0.6464, 0.3582, 0.6384, 0.3582, 0.7239, 0.3582, 0.7239, 0.3582, 0.6384, 0.376, 0.6303, 0.3761, 0.7303, 0.302, 0.7883, 0.3582, 0.7239, 0.3761, 0.7303, 0.3103, 0.8057, 0.3009, 0.2475, 0.2905, 0.2361, 0.3483, 0.2331, 0.3629, 0.2437, 0.7241, 0.3329, 0.7133, 0.3149, 0.7656, 0.3169, 0.7815, 0.3343, 0.4174, 0.7973, 0.3926, 0.8138, 0.3952, 0.7893, 0.4213, 0.7698, 0.3629, 0.2437, 0.3483, 0.2331, 0.3858, 0.2056, 0.4111, 0.2186, 0.4945, 0.657, 0.4629, 0.6551, 0.4535, 0.6033, 0.4781, 0.607, 0.4629, 0.6551, 0.4355, 0.6512, 0.4341, 0.5952, 0.4535, 0.6033, 0.3301, 0.3229, 0.3429, 0.3107, 0.3858, 0.332, 0.3663, 0.3485, 0.4781, 0.607, 0.4535, 0.6033, 0.4361, 0.5671, 0.4629, 0.5643, 0.2868, 0.3144, 0.2977, 0.2811, 0.3575, 0.2769, 0.3429, 0.3107, 0.2977, 0.2811, 0.3009, 0.2475, 0.3629, 0.2437, 0.3575, 0.2769, 0.3575, 0.2769, 0.3629, 0.2437, 0.4111, 0.2186, 0.3995, 0.2747, 0.3429, 0.3107, 0.3575, 0.2769, 0.3995, 0.2747, 0.3858, 0.332, 0.7133, 0.3149, 0.7076, 0.2812, 0.7578, 0.2828, 0.7656, 0.3169, 0.7076, 0.2812, 0.7066, 0.2512, 0.7573, 0.2521, 0.7578, 0.2828, 0.7578, 0.2828, 0.7573, 0.2521, 0.7983, 0.2285, 0.7978, 0.2831, 0.7656, 0.3169, 0.7578, 0.2828, 0.7978, 0.2831, 0.8063, 0.3404, 0.8794, 0.06032, 0.8662, 0.06102, 0.8662, 0.0196, 0.879, 0.01909, 0.4323, 0.06266, 0.4221, 0.06416, 0.4205, 0.02313, 0.4306, 0.02141, 0.4306, 0.02141, 0.4205, 0.02313, 0.4173, 0.008577, 0.4244, 0.004863, 0.879, 0.01909, 0.8662, 0.0196, 0.8757, 0.003544, 0.8837, 0.004835, 0.4173, 0.008577, 0.4024, 0.007401, 0.411, -3.845e-08, 0.4244, 0.004863, 0.4166, 0.571, 0.3983, 0.5753, 0.3868, 0.5716, 0.4098, 0.5646, 0.8534, 0.5643, 0.8429, 0.5563, 0.8555, 0.5559, 0.8631, 0.5608, 0.8757, 0.003544, 0.8987, -1.577e-08, 0.9055, 0.002665, 0.8837, 0.004835, 0.8508, 0.06057, 0.8304, 0.06337, 0.8302, 0.01811, 0.8496, 0.01573, 0.7767, 0.7292, 0.7977, 0.7281, 0.7987, 0.7747, 0.7788, 0.776, 0.7788, 0.776, 0.7987, 0.7747, 0.8003, 0.7928, 0.7883, 0.7967, 0.8496, 0.01573, 0.8302, 0.01811, 0.8308, -6.184e-08, 0.8454, 0.0002708, 0.4016, 0.4951, 0.4191, 0.4972, 0.421, 0.544, 0.4042, 0.5417, 0.4191, 0.4972, 0.4326, 0.4997, 0.4341, 0.546, 0.421, 0.544, 0.421, 0.544, 0.4341, 0.546, 0.4307, 0.5634, 0.4197, 0.5646, 0.4042, 0.5417, 0.421, 0.544, 0.4197, 0.5646, 0.4068, 0.5602, 0.7977, 0.7281, 0.8201, 0.7274, 0.8204, 0.7743, 0.7987, 0.7747, 0.8201, 0.7274, 0.8366, 0.7281, 0.8364, 0.7748, 0.8204, 0.7743, 0.8204, 0.7743, 0.8364, 0.7748, 0.8316, 0.7931, 0.8172, 0.7955, 0.7987, 0.7747, 0.8204, 0.7743, 0.8172, 0.7955, 0.8003, 0.7928, 0.8096, 0.9465, 0.806, 0.9303, 0.8233, 0.9305, 0.8255, 0.953, 0.806, 0.9303, 0.8086, 0.9175, 0.8211, 0.913, 0.8233, 0.9305, 0.8233, 0.9305, 0.8211, 0.913, 0.8344, 0.918, 0.8406, 0.9356, 0.8255, 0.953, 0.8233, 0.9305, 0.8406, 0.9356, 0.8406, 0.9546, 0.9372, 0.06069, 0.9111, 0.0597, 0.9091, 0.01833, 0.934, 0.01954, 0.9111, 0.0597, 0.8794, 0.06032, 0.879, 0.01909, 0.9091, 0.01833, 0.9091, 0.01833, 0.879, 0.01909, 0.8837, 0.004835, 0.9055, 0.002665, 0.934, 0.01954, 0.9091, 0.01833, 0.9055, 0.002665, 0.9252, 0.00561, 0.3965, 0.6327, 0.3761, 0.6309, 0.3769, 0.5893, 0.3963, 0.5912, 0.837, 0.4966, 0.8573, 0.4998, 0.8573, 0.541, 0.8381, 0.5383, 0.8381, 0.5383, 0.8573, 0.541, 0.8555, 0.5559, 0.8429, 0.5563, 0.3963, 0.5912, 0.3769, 0.5893, 0.3868, 0.5716, 0.3983, 0.5753, 0.9506, 0.217, 0.917, 0.1999, 0.9138, 0.1311, 0.9407, 0.1333, 0.917, 0.1999, 0.8817, 0.2167, 0.8818, 0.133, 0.9138, 0.1311, 0.9138, 0.1311, 0.8818, 0.133, 0.8794, 0.06032, 0.9111, 0.0597, 0.9407, 0.1333, 0.9138, 0.1311, 0.9111, 0.0597, 0.9372, 0.06069, 0.1427, 0.2498, 0.1391, 0.2336, 0.2172, 0.235, 0.2236, 0.2486, 0.5737, 0.3399, 0.5747, 0.3188, 0.6473, 0.316, 0.6514, 0.336, 0.6514, 0.336, 0.6473, 0.316, 0.7133, 0.3149, 0.7241, 0.3329, 0.2236, 0.2486, 0.2172, 0.235, 0.2905, 0.2361, 0.3009, 0.2475, 0.5266, 0.7893, 0.4784, 0.7923, 0.4723, 0.7207, 0.5134, 0.7196, 0.4784, 0.7923, 0.4352, 0.7968, 0.4355, 0.7216, 0.4723, 0.7207, 0.4723, 0.7207, 0.4355, 0.7216, 0.4355, 0.6512, 0.4629, 0.6551, 0.5134, 0.7196, 0.4723, 0.7207, 0.4629, 0.6551, 0.4945, 0.657, 0.1412, 0.3303, 0.1434, 0.2914, 0.2224, 0.2864, 0.2163, 0.3227, 0.1434, 0.2914, 0.1427, 0.2498, 0.2236, 0.2486, 0.2224, 0.2864, 0.2224, 0.2864, 0.2236, 0.2486, 0.3009, 0.2475, 0.2977, 0.2811, 0.2163, 0.3227, 0.2224, 0.2864, 0.2977, 0.2811, 0.2868, 0.3144, 0.5747, 0.3188, 0.5742, 0.279, 0.6445, 0.2794, 0.6473, 0.316, 0.5742, 0.279, 0.5721, 0.2429, 0.6428, 0.2465, 0.6445, 0.2794, 0.6445, 0.2794, 0.6428, 0.2465, 0.7066, 0.2512, 0.7076, 0.2812, 0.6473, 0.316, 0.6445, 0.2794, 0.7076, 0.2812, 0.7133, 0.3149, 0.8817, 0.2167, 0.872, 0.213, 0.8689, 0.1337, 0.8818, 0.133, 0.4304, 0.2138, 0.4111, 0.2186, 0.4223, 0.1363, 0.4333, 0.1349, 0.4333, 0.1349, 0.4223, 0.1363, 0.4221, 0.06416, 0.4323, 0.06266, 0.8818, 0.133, 0.8689, 0.1337, 0.8662, 0.06102, 0.8794, 0.06032, 0.9395, 0.9091, 0.9447, 0.9212, 0.8999, 0.9212, 0.9061, 0.9043, 0.4341, 0.2448, 0.4545, 0.2425, 0.4556, 0.2842, 0.4349, 0.2857, 0.4349, 0.2857, 0.4556, 0.2842, 0.4556, 0.3283, 0.4349, 0.3285, 0.9061, 0.9043, 0.8999, 0.9212, 0.8662, 0.8914, 0.8778, 0.8859, 0.8778, 0.8859, 0.8662, 0.8914, 0.8662, 0.8464, 0.8826, 0.8525, 0.4349, 0.3285, 0.4556, 0.3283, 0.4542, 0.348, 0.4341, 0.347, -1.344e-08, 0.2327, 0.01988, 0.2307, 0.02435, 0.2515, 0.004792, 0.2534, 0.8826, 0.8525, 0.8662, 0.8464, 0.8957, 0.8124, 0.901, 0.8242, 0.9627, 0.8473, 0.9744, 0.842, 0.9743, 0.8872, 0.9579, 0.8807, 0.4361, 0.9318, 0.4341, 0.9123, 0.474, 0.9081, 0.4728, 0.9282, 0.4728, 0.9282, 0.474, 0.9081, 0.5218, 0.9065, 0.5177, 0.9272, 0.9579, 0.8807, 0.9743, 0.8872, 0.9447, 0.9212, 0.9395, 0.9091, 0.901, 0.8242, 0.8957, 0.8124, 0.9406, 0.8124, 0.9344, 0.829, 0.004792, 0.2534, 0.02435, 0.2515, 0.0269, 0.2966, 0.007452, 0.297, 0.007452, 0.297, 0.0269, 0.2966, 0.02626, 0.3379, 0.006775, 0.3368, 0.9344, 0.829, 0.9406, 0.8124, 0.9744, 0.842, 0.9627, 0.8473, 0.8032, 0.8294, 0.7947, 0.8324, 0.7957, 0.816, 0.806, 0.8157, 0.7947, 0.8324, 0.7875, 0.8276, 0.7868, 0.8134, 0.7957, 0.816, 0.7957, 0.816, 0.7868, 0.8134, 0.7902, 0.7983, 0.7981, 0.7967, 0.806, 0.8157, 0.7957, 0.816, 0.7981, 0.7967, 0.806, 0.8002, 0.8366, 0.704, 0.8442, 0.7, 0.8464, 0.7149, 0.8366, 0.7167, 0.8442, 0.7, 0.8524, 0.7019, 0.8559, 0.7141, 0.8464, 0.7149, 0.8464, 0.7149, 0.8559, 0.7141, 0.8558, 0.7272, 0.8483, 0.7308, 0.8366, 0.7167, 0.8464, 0.7149, 0.8483, 0.7308, 0.84, 0.7293, 0.9064, 0.9302, 0.9032, 0.9273, 0.9217, 0.9212, 0.9215, 0.9272, 0.5023, 0.9688, 0.4995, 0.9654, 0.5021, 0.9501, 0.508, 0.9502, 0.508, 0.9502, 0.5021, 0.9501, 0.4991, 0.935, 0.5018, 0.9318, 0.9215, 0.9272, 0.9217, 0.9212, 0.9403, 0.9268, 0.9368, 0.9298, 0.8366, 0.7956, 0.8446, 0.7923, 0.847, 0.8084, 0.8366, 0.8088, 0.8446, 0.7923, 0.8524, 0.7937, 0.8558, 0.8065, 0.847, 0.8084, 0.847, 0.8084, 0.8558, 0.8065, 0.855, 0.8189, 0.8478, 0.823, 0.8366, 0.8088, 0.847, 0.8084, 0.8478, 0.823, 0.8393, 0.8208, 0.9068, 0.9557, 0.9032, 0.943, 0.9217, 0.9429, 0.922, 0.9583, 0.9032, 0.943, 0.9064, 0.9302, 0.9215, 0.9272, 0.9217, 0.9429, 0.9217, 0.9429, 0.9215, 0.9272, 0.9368, 0.9298, 0.9403, 0.9425, 0.922, 0.9583, 0.9217, 0.9429, 0.9403, 0.9425, 0.9372, 0.9553, 0.4995, 0.9654, 0.4868, 0.9688, 0.4866, 0.9502, 0.5021, 0.9501, 0.4868, 0.9688, 0.474, 0.9657, 0.471, 0.9505, 0.4866, 0.9502, 0.4866, 0.9502, 0.471, 0.9505, 0.4736, 0.9353, 0.4863, 0.9318, 0.5021, 0.9501, 0.4866, 0.9502, 0.4863, 0.9318, 0.4991, 0.935, 0.2824, 0.8384, 0.2739, 0.8414, 0.2749, 0.825, 0.2851, 0.8247, 0.2739, 0.8414, 0.2666, 0.8365, 0.266, 0.8224, 0.2749, 0.825, 0.2749, 0.825, 0.266, 0.8224, 0.2694, 0.8073, 0.2772, 0.8057, 0.2851, 0.8247, 0.2749, 0.825, 0.2772, 0.8057, 0.2851, 0.8092, 0.8366, 0.7348, 0.8442, 0.7308, 0.8464, 0.7457, 0.8366, 0.7474, 0.8442, 0.7308, 0.8524, 0.7327, 0.8559, 0.7449, 0.8464, 0.7457, 0.8464, 0.7457, 0.8559, 0.7449, 0.8558, 0.758, 0.8483, 0.7616, 0.8366, 0.7474, 0.8464, 0.7457, 0.8483, 0.7616, 0.84, 0.7601, 0.8694, 0.9302, 0.8662, 0.9273, 0.8846, 0.9212, 0.8845, 0.9272, 0.4654, 0.9688, 0.4626, 0.9654, 0.4652, 0.9501, 0.471, 0.9502, 0.471, 0.9502, 0.4652, 0.9501, 0.4622, 0.935, 0.4649, 0.9318, 0.8845, 0.9272, 0.8846, 0.9212, 0.9032, 0.9268, 0.8998, 0.9298, 0.8366, 0.7649, 0.8446, 0.7616, 0.847, 0.7777, 0.8366, 0.7781, 0.8446, 0.7616, 0.8524, 0.763, 0.8558, 0.7758, 0.847, 0.7777, 0.847, 0.7777, 0.8558, 0.7758, 0.855, 0.7882, 0.8478, 0.7923, 0.8366, 0.7781, 0.847, 0.7777, 0.8478, 0.7923, 0.8393, 0.7901, 0.8697, 0.9557, 0.8662, 0.943, 0.8846, 0.9429, 0.8849, 0.9583, 0.8662, 0.943, 0.8694, 0.9302, 0.8845, 0.9272, 0.8846, 0.9429, 0.8846, 0.9429, 0.8845, 0.9272, 0.8998, 0.9298, 0.9032, 0.9425, 0.8849, 0.9583, 0.8846, 0.9429, 0.9032, 0.9425, 0.9001, 0.9553, 0.4626, 0.9654, 0.4499, 0.9688, 0.4496, 0.9502, 0.4652, 0.9501, 0.4499, 0.9688, 0.4371, 0.9657, 0.4341, 0.9505, 0.4496, 0.9502, 0.4496, 0.9502, 0.4341, 0.9505, 0.4366, 0.9353, 0.4494, 0.9318, 0.4652, 0.9501, 0.4496, 0.9502, 0.4494, 0.9318, 0.4622, 0.935, 0.4221, 0.06416, 0.3992, 0.06648, 0.3989, 0.02506, 0.4205, 0.02313, 0.4209, 0.6299, 0.3965, 0.6327, 0.3963, 0.5912, 0.4198, 0.5883, 0.4198, 0.5883, 0.3963, 0.5912, 0.3983, 0.5753, 0.4166, 0.571, 0.4205, 0.02313, 0.3989, 0.02506, 0.4024, 0.007401, 0.4173, 0.008577, 0.8711, 0.4995, 0.902, 0.5027, 0.8955, 0.549, 0.8662, 0.5456, 0.902, 0.5027, 0.9273, 0.5036, 0.9195, 0.5495, 0.8955, 0.549, 0.8955, 0.549, 0.9195, 0.5495, 0.9092, 0.5662, 0.8902, 0.5681, 0.8662, 0.5456, 0.8955, 0.549, 0.8902, 0.5681, 0.8693, 0.5632, 0.3858, 0.332, 0.3995, 0.2747, 0.4219, 0.275, 0.4145, 0.3373, 0.3995, 0.2747, 0.4111, 0.2186, 0.4304, 0.2138, 0.4219, 0.275, 0.4219, 0.275, 0.4304, 0.2138, 0.4341, 0.2166, 0.4312, 0.276, 0.4145, 0.3373, 0.4219, 0.275, 0.4312, 0.276, 0.4284, 0.3356, 0.8063, 0.3404, 0.7978, 0.2831, 0.8307, 0.2819, 0.8332, 0.3442, 0.7978, 0.2831, 0.7983, 0.2285, 0.83, 0.2196, 0.8307, 0.2819, 0.8307, 0.2819, 0.83, 0.2196, 0.855, 0.2203, 0.8545, 0.2808, 0.8332, 0.3442, 0.8307, 0.2819, 0.8545, 0.2808, 0.8584, 0.3429, 0.1105, 0.8252, 0.1082, 0.8837, 0.07476, 0.8846, 0.07747, 0.8219, 0.1082, 0.8837, 0.1097, 0.9319, 0.07634, 0.9361, 0.07476, 0.8846, 0.07476, 0.8846, 0.07634, 0.9361, 0.03952, 0.9356, 0.03794, 0.8836, 0.07747, 0.8219, 0.07476, 0.8846, 0.03794, 0.8836, 0.04071, 0.8203, 0.5436, 0.9587, 0.545, 0.9064, 0.5783, 0.9064, 0.5771, 0.9623, 0.545, 0.9064, 0.542, 0.8493, 0.5748, 0.845, 0.5783, 0.9064, 0.5783, 0.9064, 0.5748, 0.845, 0.6115, 0.8434, 0.615, 0.9053, 0.5771, 0.9623, 0.5783, 0.9064, 0.615, 0.9053, 0.6138, 0.9618, 0.7609, 0.8444, 0.7601, 0.9011, 0.7273, 0.9007, 0.7283, 0.8403, 0.7601, 0.9011, 0.7603, 0.9551, 0.7273, 0.9584, 0.7273, 0.9007, 0.7273, 0.9007, 0.7273, 0.9584, 0.6904, 0.9585, 0.6904, 0.9004, 0.7283, 0.8403, 0.7273, 0.9007, 0.6904, 0.9004, 0.6915, 0.8394, 0.542, 0.8493, 0.5358, 0.8222, 0.5681, 0.8159, 0.5748, 0.845, 0.7623, 0.8201, 0.7609, 0.8444, 0.7283, 0.8403, 0.7299, 0.8145, 0.7299, 0.8145, 0.7283, 0.8403, 0.6915, 0.8394, 0.693, 0.8134, 0.5748, 0.845, 0.5681, 0.8159, 0.6047, 0.814, 0.6115, 0.8434, 0.835, 0.9025, 0.8259, 0.913, 0.8254, 0.9057, 0.8323, 0.8978, 0.8259, 0.913, 0.8144, 0.9076, 0.8163, 0.9018, 0.8254, 0.9057, 0.8254, 0.9057, 0.8163, 0.9018, 0.8183, 0.8959, 0.8249, 0.8985, 0.8323, 0.8978, 0.8254, 0.9057, 0.8249, 0.8985, 0.8297, 0.8931, 0.806, 0.8656, 0.8168, 0.8548, 0.8173, 0.8621, 0.8095, 0.8702, 0.8168, 0.8548, 0.8302, 0.8599, 0.8273, 0.8659, 0.8173, 0.8621, 0.8173, 0.8621, 0.8273, 0.8659, 0.8245, 0.8719, 0.8178, 0.8693, 0.8095, 0.8702, 0.8173, 0.8621, 0.8178, 0.8693, 0.8131, 0.8747, 0.812, 0.8016, 0.8254, 0.7967, 0.8252, 0.804, 0.8152, 0.8077, 0.8254, 0.7967, 0.8366, 0.8077, 0.8332, 0.8122, 0.8252, 0.804, 0.8252, 0.804, 0.8332, 0.8122, 0.8297, 0.8167, 0.8251, 0.8112, 0.8152, 0.8077, 0.8252, 0.804, 0.8251, 0.8112, 0.8184, 0.8137, 0.8283, 0.8497, 0.8172, 0.8548, 0.8174, 0.8476, 0.8263, 0.8437, 0.8172, 0.8548, 0.8083, 0.8442, 0.8106, 0.8395, 0.8174, 0.8476, 0.8174, 0.8476, 0.8106, 0.8395, 0.8129, 0.8349, 0.8176, 0.8403, 0.8263, 0.8437, 0.8174, 0.8476, 0.8176, 0.8403, 0.8243, 0.8378, 0.8366, 0.8077, 0.8366, 0.8298, 0.8329, 0.8288, 0.8332, 0.8122, 0.8366, 0.8298, 0.8283, 0.8497, 0.8263, 0.8437, 0.8329, 0.8288, 0.8329, 0.8288, 0.8263, 0.8437, 0.8243, 0.8378, 0.8291, 0.8278, 0.8332, 0.8122, 0.8329, 0.8288, 0.8291, 0.8278, 0.8297, 0.8167, 0.8083, 0.8442, 0.806, 0.8218, 0.8097, 0.8228, 0.8106, 0.8395, 0.806, 0.8218, 0.812, 0.8016, 0.8152, 0.8077, 0.8097, 0.8228, 0.8097, 0.8228, 0.8152, 0.8077, 0.8184, 0.8137, 0.8135, 0.8238, 0.8106, 0.8395, 0.8097, 0.8228, 0.8135, 0.8238, 0.8129, 0.8349, 0.8144, 0.9076, 0.806, 0.8876, 0.8098, 0.8867, 0.8163, 0.9018, 0.806, 0.8876, 0.806, 0.8656, 0.8095, 0.8702, 0.8098, 0.8867, 0.8098, 0.8867, 0.8095, 0.8702, 0.8131, 0.8747, 0.8135, 0.8858, 0.8163, 0.9018, 0.8098, 0.8867, 0.8135, 0.8858, 0.8183, 0.8959, 0.8302, 0.8599, 0.8368, 0.8802, 0.833, 0.8811, 0.8273, 0.8659, 0.8368, 0.8802, 0.835, 0.9025, 0.8323, 0.8978, 0.833, 0.8811, 0.833, 0.8811, 0.8323, 0.8978, 0.8297, 0.8931, 0.8292, 0.882, 0.8273, 0.8659, 0.833, 0.8811, 0.8292, 0.882, 0.8245, 0.8719, 0.4218, 0.5798, 0.422, 0.5712, 0.4266, 0.571, 0.4266, 0.5798, 0.422, 0.5712, 0.4233, 0.5662, 0.4266, 0.5646, 0.4266, 0.571, 0.4266, 0.571, 0.4266, 0.5646, 0.4298, 0.5662, 0.4312, 0.5712, 0.4266, 0.5798, 0.4266, 0.571, 0.4312, 0.5712, 0.4314, 0.5798, 0.4218, 0.6035, 0.4218, 0.5916, 0.4266, 0.5916, 0.4266, 0.6035, 0.4218, 0.5916, 0.4218, 0.5798, 0.4266, 0.5798, 0.4266, 0.5916, 0.4266, 0.5916, 0.4266, 0.5798, 0.4314, 0.5798, 0.4314, 0.5916, 0.4266, 0.6035, 0.4266, 0.5916, 0.4314, 0.5916, 0.4314, 0.6035, 0.4234, 0.6172, 0.422, 0.6121, 0.4266, 0.6123, 0.4266, 0.6188, 0.422, 0.6121, 0.4218, 0.6035, 0.4266, 0.6035, 0.4266, 0.6123, 0.4266, 0.6123, 0.4266, 0.6035, 0.4314, 0.6035, 0.4313, 0.6121, 0.4266, 0.6188, 0.4266, 0.6123, 0.4313, 0.6121, 0.4299, 0.6172, 0.6115, 0.8434, 0.6047, 0.814, 0.6298, 0.812, 0.6367, 0.8418, 0.693, 0.8134, 0.6915, 0.8394, 0.6662, 0.8384, 0.6678, 0.812, 0.2839, 0.6075, 0.2193, 0.6075, 0.2161, 0.5997, 0.2871, 0.5997, 0.3326, 0.65, 0.2839, 0.6075, 0.2871, 0.5997, 0.3406, 0.6464, 0.6915, 0.8394, 0.6904, 0.9004, 0.6651, 0.9002, 0.6662, 0.8384, 0.6904, 0.9004, 0.6904, 0.9585, 0.6651, 0.9592, 0.6651, 0.9002, 0.6651, 0.9002, 0.6651, 0.9592, 0.653, 0.9654, 0.653, 0.9005, 0.6662, 0.8384, 0.6651, 0.9002, 0.653, 0.9005, 0.6542, 0.8327, 0.6138, 0.9618, 0.615, 0.9053, 0.6403, 0.9046, 0.6391, 0.9619, 0.615, 0.9053, 0.6115, 0.8434, 0.6367, 0.8418, 0.6403, 0.9046, 0.6403, 0.9046, 0.6367, 0.8418, 0.649, 0.8362, 0.653, 0.9052, 0.6391, 0.9619, 0.6403, 0.9046, 0.653, 0.9052, 0.6517, 0.9681, 0.04071, 0.8203, 0.03794, 0.8836, 0.01265, 0.8831, 0.01545, 0.8188, 0.03794, 0.8836, 0.03952, 0.9356, 0.01425, 0.9357, 0.01265, 0.8831, 0.01265, 0.8831, 0.01425, 0.9357, 0.001762, 0.9426, 3.219e-08, 0.8847, 0.01545, 0.8188, 0.01265, 0.8831, 3.219e-08, 0.8847, 0.003084, 0.8141, 0.135, 0.5748, 0.1276, 0.6632, 0.08624, 0.6609, 0.09405, 0.5669, 0.1276, 0.6632, 0.1272, 0.7605, 0.08579, 0.7644, 0.08624, 0.6609, 0.08624, 0.6609, 0.08579, 0.7644, 0.03627, 0.7637, 0.03673, 0.6594, 0.09405, 0.5669, 0.08624, 0.6609, 0.03673, 0.6594, 0.04461, 0.5646, 0.8679, 0.7629, 0.8678, 0.6673, 0.9088, 0.6664, 0.9089, 0.7682, 0.8678, 0.6673, 0.8662, 0.576, 0.907, 0.5693, 0.9088, 0.6664, 0.9088, 0.6664, 0.907, 0.5693, 0.9567, 0.5681, 0.9585, 0.666, 0.9089, 0.7682, 0.9088, 0.6664, 0.9585, 0.666, 0.9586, 0.7686, 0.266, 0.8127, 0.2626, 0.9122, 0.2212, 0.9133, 0.2248, 0.8075, 0.2626, 0.9122, 0.266, 0.9937, 0.2248, 1.0, 0.2212, 0.9133, 0.2212, 0.9133, 0.2248, 1.0, 0.1752, 0.9998, 0.1717, 0.9124, 0.2248, 0.8075, 0.2212, 0.9133, 0.1717, 0.9124, 0.1752, 0.8057, 0.1272, 0.7605, 0.135, 0.8072, 0.09405, 0.8141, 0.08579, 0.7644, 0.8662, 0.8038, 0.8679, 0.7629, 0.9089, 0.7682, 0.907, 0.8116, 0.907, 0.8116, 0.9089, 0.7682, 0.9586, 0.7686, 0.9567, 0.8124, 0.08579, 0.7644, 0.09405, 0.8141, 0.04461, 0.8139, 0.03627, 0.7637, 0.1752, 0.8057, 0.1717, 0.9124, 0.135, 0.91, 0.1387, 0.8079, 0.1717, 0.9124, 0.1752, 0.9998, 0.1387, 0.9937, 0.135, 0.91, 0.6043, 0.5643, 0.707, 0.5643, 0.6952, 0.591, 0.619, 0.6021, 0.5271, 0.632, 0.6043, 0.5643, 0.619, 0.6021, 0.5543, 0.6441, 0.6073, 0.7851, 0.5654, 0.7204, 0.6515, 0.688, 0.6837, 0.774, 0.5654, 0.7204, 0.5543, 0.6441, 0.619, 0.6021, 0.6515, 0.688, 0.6515, 0.688, 0.619, 0.6021, 0.6952, 0.591, 0.7373, 0.6557, 0.6837, 0.774, 0.6515, 0.688, 0.7373, 0.6557, 0.7483, 0.7321, 0.04461, 0.5646, 0.03673, 0.6594, 0.0001095, 0.659, 0.00798, 0.5683, 0.03673, 0.6594, 0.03627, 0.7637, -8.923e-08, 0.759, 0.0001095, 0.659, 0.7747, 0.6416, 0.7747, 0.7443, 0.7483, 0.7321, 0.7373, 0.6557, 0.707, 0.5643, 0.7747, 0.6416, 0.7373, 0.6557, 0.6952, 0.591, 0.9586, 0.7686, 0.9585, 0.666, 0.9958, 0.666, 0.9955, 0.7642, 0.9585, 0.666, 0.9567, 0.5681, 0.9937, 0.5723, 0.9958, 0.666, 0.5271, 0.7347, 0.5271, 0.632, 0.5543, 0.6441, 0.5654, 0.7204, 0.5948, 0.812, 0.5271, 0.7347, 0.5654, 0.7204, 0.6073, 0.7851, 0.03627, 0.7637, 0.04461, 0.8139, 0.00766, 0.807, -8.923e-08, 0.759, 0.9567, 0.8124, 0.9586, 0.7686, 0.9955, 0.7642, 0.9941, 0.8063, 0.6975, 0.812, 0.5948, 0.812, 0.6073, 0.7851, 0.6837, 0.774, 0.7747, 0.7443, 0.6975, 0.812, 0.6837, 0.774, 0.7483, 0.7321, 0.8366, 0.5756, 0.837, 0.5657, 0.8462, 0.5657, 0.8462, 0.5757, 0.837, 0.5657, 0.8398, 0.5643, 0.8462, 0.5643, 0.8462, 0.5657, 0.8462, 0.5657, 0.8462, 0.5643, 0.8526, 0.5644, 0.8553, 0.5658, 0.8462, 0.5757, 0.8462, 0.5657, 0.8553, 0.5658, 0.8557, 0.5757, 0.8398, 0.6323, 0.837, 0.6309, 0.8462, 0.6309, 0.8462, 0.6324, 0.837, 0.6309, 0.8366, 0.621, 0.8462, 0.621, 0.8462, 0.6309, 0.8462, 0.6309, 0.8462, 0.621, 0.8557, 0.6211, 0.8553, 0.631, 0.8462, 0.6324, 0.8462, 0.6309, 0.8553, 0.631, 0.8526, 0.6324, 0.8366, 0.621, 0.8366, 0.5983, 0.8462, 0.5983, 0.8462, 0.621, 0.8366, 0.5983, 0.8366, 0.5756, 0.8462, 0.5757, 0.8462, 0.5983, 0.8462, 0.5983, 0.8462, 0.5757, 0.8557, 0.5757, 0.8557, 0.5984, 0.8462, 0.621, 0.8462, 0.5983, 0.8557, 0.5984, 0.8557, 0.6211, 0.8366, 0.6436, 0.837, 0.6338, 0.8463, 0.6338, 0.8463, 0.6437, 0.837, 0.6338, 0.8398, 0.6324, 0.8463, 0.6324, 0.8463, 0.6338, 0.8463, 0.6338, 0.8463, 0.6324, 0.8527, 0.6325, 0.8555, 0.6339, 0.8463, 0.6437, 0.8463, 0.6338, 0.8555, 0.6339, 0.8559, 0.6438, 0.8398, 0.6999, 0.837, 0.6985, 0.8463, 0.6985, 0.8463, 0.6999, 0.837, 0.6985, 0.8366, 0.6886, 0.8463, 0.6887, 0.8463, 0.6985, 0.8463, 0.6985, 0.8463, 0.6887, 0.8559, 0.6888, 0.8555, 0.6986, 0.8463, 0.6999, 0.8463, 0.6985, 0.8555, 0.6986, 0.8527, 0.7, 0.8366, 0.6886, 0.8366, 0.6661, 0.8463, 0.6662, 0.8463, 0.6887, 0.8366, 0.6661, 0.8366, 0.6436, 0.8463, 0.6437, 0.8463, 0.6662, 0.8463, 0.6662, 0.8463, 0.6437, 0.8559, 0.6438, 0.8559, 0.6663, 0.8463, 0.6887, 0.8463, 0.6662, 0.8559, 0.6663, 0.8559, 0.6888])
me_cube_001.materials.append(mat_skin)
me_cube_001.materials.append(mat_dress)
me_cube_001.materials.append(mat_hair)
me_cube_001.materials.append(mat_glasses)
me_cube_001.materials.append(mat_material_004)
me_cube_001.use_mirror_y = True
me_cube_001.update()
arm_armature_001 = bpy.data.armatures.new('Armature.001')  # bones are not reproduced

# ---- objects
ob_cube_001 = bpy.data.objects.new('Cube.001', me_cube_001)
ob_armature = bpy.data.objects.new('Armature', arm_armature_001)

# ---- transforms, parenting, visibility, modifiers, constraints
ob_cube_001.parent = ob_armature
ob_cube_001.location = (0.0, 0.0, 0.0)
ob_cube_001.use_mesh_mirror_y = True
_vg = ob_cube_001.vertex_groups.new(name='Spine')
for _i, _w in zip([54, 55, 68, 69, 70, 71, 80, 81, 178, 183, 185, 212, 214, 215, 216, 217, 218, 219, 238, 239, 240, 241, 242, 243, 244, 245, 284, 385, 401, 402, 403, 404, 414, 415, 416, 417, 437, 438], [0.8609, 0.897, 0.1733, 0.1159, 0.05443, 0.1115, 0.853, 0.9224, 0.02207, 0.04062, 0.08968, 0.8763, 0.6666, 0.02774, 0.05448, 0.1317, 0.1763, 0.9963, 0.8759, 0.8668, 0.8567, 0.9496, 0.1062, 0.06365, 0.7802, 0.8999, 0.05166, 0.03817, 0.7082, 0.7963, 0.742, 0.9988, 0.07694, 0.06419, 0.1073, 0.06326, 0.07661, 0.05086]): _vg.add([_i], _w, 'REPLACE')
_vg = ob_cube_001.vertex_groups.new(name='Upper_arm_R')
for _i, _w in zip([50, 51, 52, 54, 64, 66, 69, 70, 71, 103, 104, 107, 178, 179, 184, 188, 193, 194, 200, 201, 205, 206, 207, 211, 213, 214, 216, 218, 223, 244, 245, 279, 280, 281, 282, 284, 285, 287, 292, 384, 385, 387, 388, 394, 396, 401, 403, 418, 437, 440, 442], [0.3449, 0.0375, 0.3092, 0.02773, 0.1462, 0.117, 0.8567, 0.8052, 0.03237, 0.7296, 0.832, 0.003917, 0.144, 0.3677, 0.3824, 0.01659, 0.03992, 0.01725, 0.06874, 0.1535, 0.2042, 0.2415, 0.01924, 0.04767, 0.9314, 0.2543, 0.8496, 0.4844, 0.03708, 0.01244, 0.08177, 0.7536, 0.3769, 0.03883, 0.8433, 0.1784, 0.01074, 0.004275, 0.06435, 0.004548, 0.1623, 0.3902, 0.02676, 0.257, 0.1068, 0.2497, 0.1285, 0.03483, 0.2538, 0.01741, 0.06606]): _vg.add([_i], _w, 'REPLACE')
_vg = ob_cube_001.vertex_groups.new(name='Lower_Arm_R')
for _i, _w in zip([56, 57, 58, 60, 61, 62, 70, 72, 74, 103, 179, 184, 186, 187, 188, 189, 190, 191, 192, 193, 194, 195, 216, 220, 223, 224, 225, 236, 237, 279, 282, 387, 388, 389, 405, 406, 411, 412, 413, 418, 435], [0.9981, 0.9975, 0.9999, 0.9977, 0.9978, 0.9999, 0.05245, 0.9999, 0.9998, 0.05764, 0.004765, 0.005216, 0.9976, 0.999, 0.9638, 0.9997, 0.9996, 0.9997, 0.9999, 0.9493, 0.9618, 0.9999, 0.07864, 1.0, 0.9493, 0.9997, 0.9998, 0.9973, 0.9994, 0.08857, 0.07988, 0.008883, 0.9596, 0.9791, 0.9997, 1.0, 0.9999, 0.9995, 0.9742, 0.9517, 0.9999]): _vg.add([_i], _w, 'REPLACE')
_vg = ob_cube_001.vertex_groups.new(name='Head')
for _i, _w in zip([0, 1, 2, 3, 4, 5, 6, 7, 8, 9, 10, 11, 12, 13, 14, 15, 16, 17, 18, 19, 20, 21, 22, 23, 24, 25, 26, 27, 28, 29, 30, 31, 32, 33, 34, 35, 36, 37, 38, 39, 40, 41, 50, 51, 52, 53, 64, 65, 66, 67, 70, 71, 102, 103, 104, 105, 106, 107, 108, 109, 110, 111, 112, 113, 114, 115, 116, 117, 118, 119, 120, 121, 122, 123, 124, 125, 126, 127, 128, 129, 130, 131, 132, 133, 134, 135, 136, 137, 138, 139, 140, 141, 142, 143, 144, 145, 146, 147, 148, 149, 150, 151, 152, 153, 154, 155, 156, 157, 158, 159, 160, 161, 162, 163, 164, 165, 178, 179, 180, 181, 182, 184, 200, 201, 202, 203, 204, 205, 206, 207, 208, 209, 210, 211, 213, 214, 215, 218, 279, 280, 281, 282, 283, 284, 285, 286, 287, 288, 289, 290, 291, 292, 293, 294, 295, 296, 297, 298, 299, 300, 301, 302, 303, 304, 305, 306, 307, 308, 309, 310, 311, 312, 313, 314, 315, 316, 317, 318, 319, 320, 321, 322, 323, 324, 325, 326, 327, 328, 329, 330, 331, 332, 333, 334, 335, 336, 337, 338, 339, 340, 341, 342, 343, 344, 345, 346, 347, 348, 349, 350, 351, 352, 353, 354, 355, 356, 357, 358, 359, 360, 361, 362, 363, 364, 365, 366, 367, 368, 369, 370, 371, 372, 373, 374, 375, 376, 377, 378, 384, 385, 386, 387, 394, 395, 396, 397, 398, 399, 400, 403, 437, 438, 439, 440, 441, 442, 443, 444, 445, 446, 447, 448, 449, 450, 451, 452, 453, 454, 455, 456, 457, 458, 459, 460, 461, 462, 463, 464, 465, 466, 467, 468, 469, 470, 471, 472], [0.9987, 0.9923, 0.996, 0.9906, 0.9996, 0.9967, 0.9985, 0.9354, 1.0, 0.9522, 0.9243, 0.9991, 1.0, 0.9998, 0.987, 0.9959, 0.9995, 0.9893, 0.9998, 1.0, 0.998, 0.9966, 0.9999, 0.9913, 1.0, 0.9976, 0.9749, 0.9999, 1.0, 0.9805, 0.9644, 0.9998, 0.9998, 0.9999, 0.998, 0.9987, 1.0, 0.9886, 0.9999, 1.0, 0.9998, 1.0, 0.5804, 0.5993, 0.6675, 0.681, 0.8168, 0.8349, 0.8715, 0.8628, 0.07528, 0.02837, 0.1204, 0.1909, 0.144, 0.1556, 1.0, 0.9641, 0.9935, 0.9655, 1.0, 0.9946, 0.9919, 1.0, 0.9999, 0.9999, 1.0, 0.9999, 0.9996, 1.0, 0.9986, 0.9995, 0.9999, 1.0, 0.9999, 1.0, 1.0, 1.0, 1.0, 0.9999, 1.0, 0.9983, 0.9845, 1.0, 0.9847, 0.9846, 0.994, 0.9998, 0.992, 0.9921, 0.9944, 0.9991, 0.999, 0.999, 0.9992, 0.9991, 0.9976, 0.9977, 0.9983, 0.9981, 1.0, 1.0, 1.0, 1.0, 1.0, 1.0, 1.0, 1.0, 0.9975, 0.9381, 0.9993, 1.0, 0.9461, 1.0, 0.9906, 1.0, 0.7319, 0.5918, 0.4578, 0.9263, 0.6107, 0.5398, 0.865, 0.8266, 0.7941, 0.9436, 0.7718, 0.7768, 0.7024, 0.7253, 0.9999, 0.9399, 0.9936, 0.9987, 0.01815, 0.01164, 0.09076, 0.225, 0.1293, 0.5984, 0.5439, 0.07363, 0.0308, 0.6776, 0.9344, 0.9738, 0.9679, 0.9988, 0.9685, 1.0, 0.9231, 0.917, 0.9999, 0.9995, 1.0, 0.9955, 1.0, 0.9986, 1.0, 1.0, 1.0, 1.0, 1.0, 0.9999, 0.9999, 0.9896, 1.0, 0.9962, 0.9992, 1.0, 1.0, 1.0, 1.0, 1.0, 1.0, 1.0, 1.0, 1.0, 1.0, 0.9998, 0.9998, 1.0, 0.9999, 1.0, 0.9995, 1.0, 0.9983, 0.98, 0.9797, 0.9886, 0.9887, 0.9863, 1.0, 0.9854, 0.9931, 1.0, 0.9955, 0.9957, 0.9969, 0.993, 0.9997, 0.9923, 0.9922, 0.9992, 0.9993, 0.9992, 0.9994, 0.9985, 0.9985, 0.9989, 0.9987, 0.998, 0.9985, 0.9978, 0.9978, 1.0, 1.0, 1.0, 1.0, 1.0, 1.0, 1.0, 1.0, 1.0, 1.0, 1.0, 1.0, 0.9996, 0.7873, 1.0, 0.9999, 0.9844, 1.0, 0.9963, 0.9904, 1.0, 0.9997, 0.9421, 0.927, 0.7035, 0.4007, 0.5671, 0.7127, 0.6371, 0.7952, 1.0, 0.9904, 0.9899, 0.989, 0.05174, 0.5689, 0.917, 0.9135, 0.9327, 0.9998, 0.9239, 0.9999, 1.0, 0.9999, 0.9998, 1.0, 1.0, 0.9999, 1.0, 1.0, 1.0, 0.9999, 0.9819, 1.0, 0.9812, 0.9939, 0.9957, 0.9973, 0.9958, 0.9962, 0.9986, 0.9999, 0.9986, 0.999, 0.9987, 1.0, 1.0, 1.0, 1.0, 0.9999, 1.0]): _vg.add([_i], _w, 'REPLACE')
_vg = ob_cube_001.vertex_groups.new(name='Thigh_R')
for _i, _w in zip([42, 44, 48, 54, 80, 81, 172, 173, 183, 185, 238, 240, 242, 243, 248, 379, 414, 415, 416, 417], [0.03673, 0.5385, 0.03191, 0.07642, 0.02226, 0.06129, 0.198, 0.07408, 0.8346, 0.1443, 0.08523, 0.07919, 0.7831, 0.01585, 0.0668, 0.05957, 0.8429, 0.0006453, 0.6264, 0.1438]): _vg.add([_i], _w, 'REPLACE')
_vg = ob_cube_001.vertex_groups.new(name='Leg_R')
for _i, _w in zip([42, 43, 44, 45, 46, 48, 49, 82, 83, 84, 85, 167, 168, 169, 170, 172, 173, 174, 176, 177, 183, 242, 246, 247, 248, 249, 250, 251, 253, 379, 382, 383, 414, 417, 419, 420, 422], [0.8444, 0.4898, 0.2725, 0.4603, 0.0482, 0.00294, 0.07434, 0.8363, 0.06345, 0.6385, 0.04758, 0.2347, 0.7048, 0.07051, 0.532, 0.1084, 0.8979, 0.2011, 0.2092, 0.5017, 0.03096, 0.01347, 0.883, 0.0623, 0.7327, 0.02963, 0.203, 0.8851, 0.2291, 0.3194, 0.9702, 0.2089, 0.05146, 0.008906, 0.2359, 0.5835, 0.1993]): _vg.add([_i], _w, 'REPLACE')
_vg = ob_cube_001.vertex_groups.new(name='Foot_R')
for _i, _w in zip([43, 45, 49, 82, 84, 86, 87, 88, 89, 90, 91, 92, 93, 167, 168, 170, 174, 177, 251, 253, 254, 255, 256, 257, 258, 259, 260, 261, 262, 263, 264, 265, 419, 420, 422, 423, 424, 425, 426, 427, 428], [0.1869, 0.2047, 0.004015, 0.02358, 0.1101, 1.0, 1.0, 1.0, 1.0, 1.0, 1.0, 1.0, 1.0, 0.08192, 0.1, 0.1916, 0.08253, 0.4168, 0.0821, 0.04198, 1.0, 1.0, 1.0, 1.0, 1.0, 1.0, 1.0, 1.0, 1.0, 1.0, 1.0, 1.0, 0.05083, 0.3793, 0.06179, 1.0, 1.0, 1.0, 1.0, 1.0, 1.0]): _vg.add([_i], _w, 'REPLACE')
_vg = ob_cube_001.vertex_groups.new(name='Upper_arm_L')
for _i, _w in zip([50, 51, 53, 65, 67, 68, 71, 102, 105, 178, 180, 181, 182, 184, 200, 202, 203, 204, 207, 209, 212, 215, 217, 218, 226, 228, 230, 244, 278, 281, 283, 284, 286, 291, 378, 384, 385, 386, 391, 392, 395, 396, 402, 403, 437, 439], [0.005791, 0.3221, 0.3006, 0.1266, 0.1258, 0.7887, 0.761, 0.8659, 0.7651, 0.07753, 0.5124, 0.04117, 0.369, 0.004853, 0.04343, 0.1897, 0.00934, 0.2129, 0.2162, 0.05337, 0.1026, 0.7729, 0.7319, 0.09905, 0.07226, 0.04098, 0.04456, 0.1438, 0.9504, 0.3726, 0.8972, 0.08103, 0.01228, 0.05692, 0.03038, 0.03108, 0.0793, 0.5676, 0.06268, 0.06613, 0.3393, 0.06569, 0.1523, 0.05794, 0.08625, 0.07773]): _vg.add([_i], _w, 'REPLACE')
_vg = ob_cube_001.vertex_groups.new(name='Lower_Arm_L')
for _i, _w in zip([59, 63, 71, 73, 75, 76, 77, 78, 79, 105, 196, 197, 198, 199, 215, 217, 221, 222, 226, 227, 228, 229, 230, 231, 232, 233, 234, 235, 283, 390, 391, 392, 393, 407, 408, 409, 410, 436], [0.9998, 0.9993, 0.03834, 0.9986, 0.9991, 0.9998, 0.9949, 0.9907, 0.9954, 0.04342, 0.9994, 0.9925, 0.9916, 0.9988, 0.07202, 0.1108, 0.9819, 0.9987, 0.9128, 0.9989, 0.9471, 0.9977, 0.9434, 0.9999, 0.9996, 0.9996, 0.9989, 0.9989, 0.05922, 0.984, 0.9254, 0.9213, 0.9807, 0.9998, 0.9981, 0.998, 0.9993, 0.9996]): _vg.add([_i], _w, 'REPLACE')
_vg = ob_cube_001.vertex_groups.new(name='Thigh_L')
for _i, _w in zip([43, 45, 46, 48, 55, 80, 172, 175, 176, 183, 185, 239, 241, 242, 243, 381, 415, 416, 417], [0.02354, 0.02031, 0.07342, 0.0613, 0.07906, 0.06972, 0.01685, 0.02894, 0.07272, 0.07065, 0.669, 0.09109, 0.00276, 0.05179, 0.8185, 0.9922, 0.8341, 0.1788, 0.7097]): _vg.add([_i], _w, 'REPLACE')
_vg = ob_cube_001.vertex_groups.new(name='Leg_L')
for _i, _w in zip([42, 43, 44, 45, 46, 47, 48, 49, 82, 83, 84, 85, 166, 167, 168, 169, 170, 171, 172, 174, 175, 176, 177, 185, 243, 246, 247, 248, 249, 250, 252, 253, 379, 380, 383, 415, 416, 417, 419, 421, 422], [0.08928, 0.06178, 0.1602, 0.163, 0.8581, 0.005971, 0.8567, 0.5093, 0.0667, 0.7408, 0.1536, 0.4525, 0.4355, 0.1091, 0.05525, 0.8567, 0.1487, 0.08748, 0.6368, 0.3739, 0.9453, 0.6852, 0.006938, 0.08722, 0.075, 0.09681, 0.5856, 0.1492, 0.8928, 0.5785, 0.8163, 0.5467, 0.5301, 0.9639, 0.7401, 0.07259, 0.06421, 0.05331, 0.3046, 0.5603, 0.457]): _vg.add([_i], _w, 'REPLACE')
_vg = ob_cube_001.vertex_groups.new(name='Foot_L')
for _i, _w in zip([43, 45, 47, 49, 82, 83, 84, 85, 94, 95, 96, 97, 98, 99, 100, 101, 166, 167, 168, 169, 170, 171, 174, 177, 247, 249, 250, 252, 253, 266, 267, 268, 269, 270, 271, 272, 273, 274, 275, 276, 277, 379, 383, 419, 421, 422, 429, 430, 431, 432, 433, 434], [0.2243, 0.1325, 0.9549, 0.3789, 0.05305, 0.1701, 0.06758, 0.4897, 1.0, 1.0, 1.0, 1.0, 1.0, 1.0, 1.0, 1.0, 0.5341, 0.5563, 0.1207, 0.0291, 0.09582, 0.896, 0.3211, 0.03942, 0.3235, 0.0572, 0.1908, 0.1665, 0.1502, 1.0, 1.0, 1.0, 1.0, 1.0, 1.0, 1.0, 1.0, 1.0, 1.0, 1.0, 1.0, 0.05517, 0.01889, 0.3967, 0.4227, 0.2598, 1.0, 1.0, 1.0, 1.0, 1.0, 1.0]): _vg.add([_i], _w, 'REPLACE')
_m = ob_cube_001.modifiers.new('Armature', 'ARMATURE')
_m = ob_cube_001.modifiers.new('Armature.001', 'ARMATURE')
_m.object = ob_armature
ob_armature.location = (0.0, 0.0, 0.0)
ob_armature.show_in_front = True

# ---- collection membership
col_collection.objects.link(ob_cube_001)
col_collection.objects.link(ob_armature)

# ---- scene / render settings (as saved in the file)
scene.frame_start = 20; scene.frame_end = 136; scene.frame_set(115)
scene.render.engine = 'BLENDER_EEVEE_NEXT'
scene.cycles.sampling_pattern = 'TABULATED_SOBOL'
bpy.context.view_layer.update()

# ---- added for rendering (the .blend has no active camera and no usable light): camera, sun
cam_auto = bpy.data.cameras.new('AutoCamera')
cam_auto.lens = 50.0
cam_auto.sensor_width = 36.0
cam_auto.clip_end = 1000.0
ob_auto_camera = bpy.data.objects.new('AutoCamera', cam_auto)
scene.collection.objects.link(ob_auto_camera)
ob_auto_camera.location = (13.3412, -15.8895, 19.8181)
ob_auto_camera.rotation_euler = (1.09748, -7.21219e-08, 0.694738)
scene.camera = ob_auto_camera
light_auto_sun = bpy.data.lights.new('AutoSun', 'SUN')
light_auto_sun.energy = 3.0
light_auto_sun.angle = 0.0523599
ob_auto_sun = bpy.data.objects.new('AutoSun', light_auto_sun)
scene.collection.objects.link(ob_auto_sun)
ob_auto_sun.rotation_euler = (0.872665, 0.174533, 0.523599)
bpy.context.view_layer.update()
